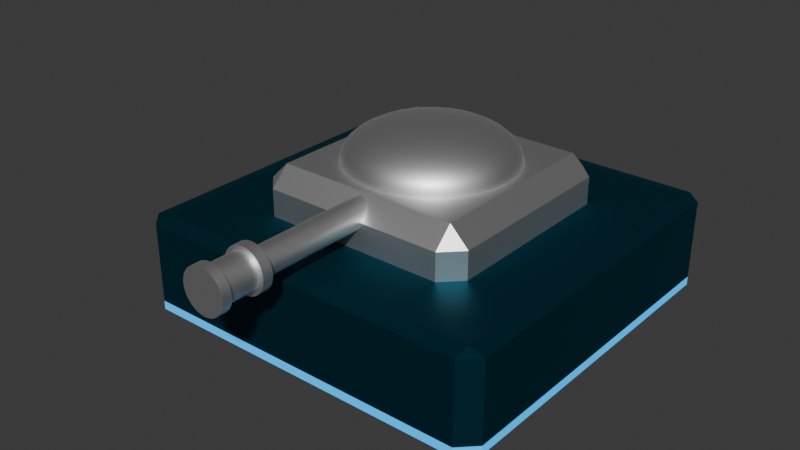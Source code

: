 # Source: player_model.blend  (saved by Blender 4.3.34; exported with 4.5.12 LTS)
import bpy
from mathutils import Matrix  # noqa: F401  (used for matrix-valued properties, if any)

bpy.ops.wm.read_factory_settings(use_empty=True)
scene = bpy.context.scene
scene.name = 'Scene'

# ---- materials (node trees are filled in below, after node groups)
mat_chassis_base = bpy.data.materials.new('chassis_base')
mat_chassis_strip = bpy.data.materials.new('chassis_strip')
mat_turret_dome = bpy.data.materials.new('turret_dome')
mat_turret_base = bpy.data.materials.new('turret_base')
mat_turret_canon = bpy.data.materials.new('turret_canon')

# ---- node groups
ng_smooth_by_angle = bpy.data.node_groups.new('Smooth by Angle', 'GeometryNodeTree')
_s = ng_smooth_by_angle.interface.new_socket(name='Mesh', in_out='OUTPUT', socket_type='NodeSocketGeometry')
_s = ng_smooth_by_angle.interface.new_socket(name='Mesh', in_out='INPUT', socket_type='NodeSocketGeometry')
_s = ng_smooth_by_angle.interface.new_socket(name='Angle', in_out='INPUT', socket_type='NodeSocketFloat')
_s.subtype = 'ANGLE'
_s.default_value = 0.5236
_s.min_value = 0.0
_s.max_value = 3.142
_s.description = 'Maximum face angle for smooth edges'
_s = ng_smooth_by_angle.interface.new_socket(name='Ignore Sharpness', in_out='INPUT', socket_type='NodeSocketBool')
_s.force_non_field = True
ng_smooth_by_angle.description = 'Set the sharpness of mesh edges based on the angle between the neighboring faces'
ng_smooth_by_angle.is_modifier = True
_N = ng_smooth_by_angle.nodes; _L = ng_smooth_by_angle.links
n0 = _N.new('GeometryNodeSetShadeSmooth'); n0.name = 'Set Shade Smooth'; n0.location = (120, -80)
n0.domain = 'EDGE'
n1 = _N.new('GeometryNodeSetShadeSmooth'); n1.name = 'Set Shade Smooth.001'; n1.location = (300, -80)
n2 = _N.new('NodeGroupOutput'); n2.name = 'Group Output'; n2.location = (480, -80)
n3 = _N.new('GeometryNodeInputMeshEdgeAngle'); n3.name = 'Edge Angle'; n3.location = (-440, -240)
n4 = _N.new('NodeGroupInput'); n4.name = 'Group Input'; n4.location = (-80, -80)
n5 = _N.new('GeometryNodeInputEdgeSmooth'); n5.name = 'Is Edge Smooth'; n5.location = (-260, -120)
n6 = _N.new('GeometryNodeInputShadeSmooth'); n6.name = 'Is Shade Smooth'; n6.location = (-440, -397)
n7 = _N.new('FunctionNodeCompare'); n7.name = 'Compare'; n7.location = (-260, -260)
n7.operation = 'LESS_EQUAL'
n7.inputs[6].default_value = (0.0, 0.0, 0.0, 0.0)
n7.inputs[7].default_value = (0.0, 0.0, 0.0, 0.0)
n8 = _N.new('FunctionNodeBooleanMath'); n8.name = 'Boolean Math.001'; n8.location = (-80, -260)
n9 = _N.new('NodeGroupInput'); n9.name = 'Group Input.001'; n9.location = (-440, -329)
n10 = _N.new('NodeGroupInput'); n10.name = 'Group Input.002'; n10.location = (-259, -189)
n11 = _N.new('FunctionNodeBooleanMath'); n11.name = 'Boolean Math'; n11.location = (-80, -149)
n11.operation = 'OR'
n12 = _N.new('FunctionNodeBooleanMath'); n12.name = 'Boolean Math.002'; n12.location = (-260, -380)
n12.operation = 'OR'
n13 = _N.new('NodeGroupInput'); n13.name = 'Group Input.003'; n13.location = (-440, -460)
_L.new(n3.outputs[0], n7.inputs[0])
_L.new(n1.outputs[0], n2.inputs[0])
_L.new(n9.outputs[1], n7.inputs[1])
_L.new(n7.outputs[0], n8.inputs[0])
_L.new(n4.outputs[0], n0.inputs[0])
_L.new(n0.outputs[0], n1.inputs[0])
_L.new(n8.outputs[0], n0.inputs[2])
_L.new(n10.outputs[2], n11.inputs[1])
_L.new(n5.outputs[0], n11.inputs[0])
_L.new(n11.outputs[0], n0.inputs[1])
_L.new(n13.outputs[2], n12.inputs[1])
_L.new(n6.outputs[0], n12.inputs[0])
_L.new(n12.outputs[0], n8.inputs[1])
n2.is_active_output = True

# ---- material node trees
mat_chassis_base.use_nodes = True; mat_chassis_base.node_tree.nodes.clear()
_N = mat_chassis_base.node_tree.nodes; _L = mat_chassis_base.node_tree.links
n0 = _N.new('ShaderNodeBsdfPrincipled'); n0.name = 'Principled BSDF'; n0.location = (10, 300)
n0.inputs[0].default_value = (0.005923, 0.08239, 0.1273, 1.0)
n0.inputs[1].default_value = 1.0
n0.inputs[2].default_value = 0.6193
n1 = _N.new('ShaderNodeOutputMaterial'); n1.name = 'Material Output'; n1.location = (300, 300)
_L.new(n0.outputs[0], n1.inputs[0])
n1.is_active_output = True
mat_chassis_strip.use_nodes = True; mat_chassis_strip.node_tree.nodes.clear()
_N = mat_chassis_strip.node_tree.nodes; _L = mat_chassis_strip.node_tree.links
n0 = _N.new('ShaderNodeBsdfPrincipled'); n0.name = 'Principled BSDF'; n0.location = (10, 300)
n0.inputs[0].default_value = (0.0, 0.3551, 0.8002, 1.0)
n0.inputs[27].default_value = (0.0, 0.3551, 0.8002, 1.0)
n0.inputs[28].default_value = 1.0
n1 = _N.new('ShaderNodeOutputMaterial'); n1.name = 'Material Output'; n1.location = (300, 300)
_L.new(n0.outputs[0], n1.inputs[0])
n1.is_active_output = True
mat_turret_dome.use_nodes = True; mat_turret_dome.node_tree.nodes.clear()
_N = mat_turret_dome.node_tree.nodes; _L = mat_turret_dome.node_tree.links
n0 = _N.new('ShaderNodeBsdfPrincipled'); n0.name = 'Principled BSDF'; n0.location = (10, 300)
n0.inputs[1].default_value = 1.0
n1 = _N.new('ShaderNodeOutputMaterial'); n1.name = 'Material Output'; n1.location = (300, 300)
_L.new(n0.outputs[0], n1.inputs[0])
n1.is_active_output = True
mat_turret_base.use_nodes = True; mat_turret_base.node_tree.nodes.clear()
_N = mat_turret_base.node_tree.nodes; _L = mat_turret_base.node_tree.links
n0 = _N.new('ShaderNodeBsdfPrincipled'); n0.name = 'Principled BSDF'; n0.location = (10, 300)
n1 = _N.new('ShaderNodeOutputMaterial'); n1.name = 'Material Output'; n1.location = (300, 300)
_L.new(n0.outputs[0], n1.inputs[0])
n1.is_active_output = True
mat_turret_canon.use_nodes = True; mat_turret_canon.node_tree.nodes.clear()
_N = mat_turret_canon.node_tree.nodes; _L = mat_turret_canon.node_tree.links
n0 = _N.new('ShaderNodeBsdfPrincipled'); n0.name = 'Principled BSDF'; n0.location = (10, 300)
n1 = _N.new('ShaderNodeOutputMaterial'); n1.name = 'Material Output'; n1.location = (300, 300)
_L.new(n0.outputs[0], n1.inputs[0])
n1.is_active_output = True

# ---- world
world_world = bpy.data.worlds.new('World'); scene.world = world_world
world_world.use_nodes = True; world_world.node_tree.nodes.clear()
_N = world_world.node_tree.nodes; _L = world_world.node_tree.links
n0 = _N.new('ShaderNodeOutputWorld'); n0.name = 'World Output'; n0.location = (300, 300)
n1 = _N.new('ShaderNodeBackground'); n1.name = 'Background'; n1.location = (10, 300)
n1.inputs[0].default_value = (0.05088, 0.05088, 0.05088, 1.0)
_L.new(n1.outputs[0], n0.inputs[0])
n0.is_active_output = True
world_world.color = (0.05088, 0.05088, 0.05088)
world_world.sun_shadow_jitter_overblur = 0.0

# ---- meshes
me_cube = bpy.data.meshes.new('Cube')
me_cube.from_pydata([(1.0, -0.9116, 0.1912), (0.9116, -1.0, 0.1912), (0.9116, 1.0, 0.1912), (1.0, 0.9116, 0.1912), (-1.0, 0.9116, 0.1912), (-0.9116, 1.0, 0.1912), (-1.0, -0.9116, 0.1912), (-0.9116, -1.0, 0.1912), (-0.9116, -1.0, 0.0), (-1.0, -0.9116, 0.0), (-0.9116, -1.0, 1.912), (-0.9116, -0.9116, 2.0), (-1.0, -0.9116, 1.912), (-1.0, 0.9116, 0.0), (-0.9116, 1.0, 0.0), (-0.9116, 0.9116, 2.0), (-0.9116, 1.0, 1.912), (-1.0, 0.9116, 1.912), (1.0, -0.9116, 0.0), (0.9116, -1.0, 0.0), (0.9116, -0.9116, 2.0), (0.9116, -1.0, 1.912), (1.0, -0.9116, 1.912), (0.9116, 1.0, 0.0), (1.0, 0.9116, 0.0), (0.9116, 0.9116, 2.0), (1.0, 0.9116, 1.912), (0.9116, 1.0, 1.912), (-0.8205, -0.9, 0.0), (-0.9, -0.8205, 0.0), (-0.9, 0.8205, 0.0), (-0.8205, 0.9, 0.0), (0.9, -0.8205, 0.0), (0.8205, -0.9, 0.0), (0.8205, 0.9, 0.0), (0.9, 0.8205, 0.0)], [], [(1, 21, 10, 7), (3, 26, 22, 0), (26, 3, 2, 27), (25, 15, 11, 20), (6, 12, 17, 4), (5, 16, 27, 2), (10, 11, 12), (15, 16, 17), (20, 21, 22), (25, 26, 27), (7, 10, 12, 6), (11, 15, 17, 12), (5, 14, 13, 4), (15, 25, 27, 16), (3, 24, 23, 2), (25, 20, 22, 26), (1, 19, 18, 0), (20, 11, 10, 21), (21, 1, 0, 22), (16, 5, 4, 17), (8, 7, 6, 9), (14, 5, 2, 23), (9, 6, 4, 13), (24, 3, 0, 18), (19, 1, 7, 8), (24, 18, 32, 35), (8, 9, 29, 28), (23, 24, 35, 34), (9, 13, 30, 29), (18, 19, 33, 32), (19, 8, 28, 33), (14, 23, 34, 31), (13, 14, 31, 30)])
me_cube.polygons.foreach_set('material_index', [0, 0, 0, 0, 0, 0, 0, 0, 0, 0, 0, 0, 1, 0, 1, 0, 1, 0, 0, 0, 1, 1, 1, 1, 1, 1, 1, 1, 1, 1, 1, 1, 1])
_uv = me_cube.uv_layers.new(name='UVMap')
_uv.uv.foreach_set('vector', [0.3989, 0.761, 0.614, 0.761, 0.614, 0.989, 0.3989, 0.989, 0.3989, 0.511, 0.614, 0.511, 0.614, 0.739, 0.3989, 0.739, 0.614, 0.511, 0.3989, 0.511, 0.3989, 0.489, 0.614, 0.489, 0.636, 0.511, 0.864, 0.511, 0.864, 0.739, 0.636, 0.739, 0.3989, 0.01104, 0.614, 0.01104, 0.614, 0.239, 0.3989, 0.239, 0.3989, 0.261, 0.614, 0.261, 0.614, 0.489, 0.3989, 0.489, 0.864, 0.75, 0.864, 0.739, 0.875, 0.739, 0.864, 0.511, 0.864, 0.5, 0.875, 0.511, 0.636, 0.739, 0.636, 0.75, 0.625, 0.739, 0.636, 0.511, 0.625, 0.511, 0.636, 0.5, 0.3989, 0.0, 0.614, 0.0, 0.614, 0.01104, 0.3989, 0.01104, 0.864, 0.739, 0.864, 0.511, 0.875, 0.511, 0.875, 0.739, 0.3989, 0.261, 0.375, 0.261, 0.375, 0.239, 0.3989, 0.239, 0.864, 0.511, 0.636, 0.511, 0.636, 0.5, 0.864, 0.5, 0.3989, 0.511, 0.375, 0.511, 0.375, 0.489, 0.3989, 0.489, 0.636, 0.511, 0.636, 0.739, 0.614, 0.739, 0.614, 0.511, 0.3989, 0.761, 0.375, 0.761, 0.375, 0.739, 0.3989, 0.739, 0.636, 0.739, 0.864, 0.739, 0.864, 0.75, 0.636, 0.75, 0.614, 0.761, 0.3989, 0.761, 0.3989, 0.739, 0.614, 0.739, 0.614, 0.261, 0.3989, 0.261, 0.3989, 0.239, 0.614, 0.239, 0.375, 0.0, 0.3989, 0.0, 0.3989, 0.01104, 0.375, 0.01104, 0.375, 0.261, 0.3989, 0.261, 0.3989, 0.489, 0.375, 0.489, 0.375, 0.01104, 0.3989, 0.01104, 0.3989, 0.239, 0.375, 0.239, 0.375, 0.511, 0.3989, 0.511, 0.3989, 0.739, 0.375, 0.739, 0.375, 0.761, 0.3989, 0.761, 0.3989, 0.989, 0.375, 0.989, 0.375, 0.511, 0.375, 0.739, 0.375, 0.739, 0.375, 0.511, 0.375, 0.0, 0.375, 0.01104, 0.375, 0.01104, 0.375, 0.0, 0.375, 0.489, 0.375, 0.511, 0.375, 0.511, 0.375, 0.489, 0.375, 0.01104, 0.375, 0.239, 0.375, 0.239, 0.375, 0.01104, 0.375, 0.739, 0.375, 0.761, 0.375, 0.761, 0.375, 0.739, 0.375, 0.761, 0.375, 0.989, 0.375, 0.989, 0.375, 0.761, 0.375, 0.261, 0.375, 0.489, 0.375, 0.489, 0.375, 0.261, 0.375, 0.239, 0.375, 0.261, 0.375, 0.261, 0.375, 0.239])
me_cube.materials.append(mat_chassis_base)
me_cube.materials.append(mat_chassis_strip)
me_cube.update()
me_cylinder = bpy.data.meshes.new('Cylinder')
me_cylinder.from_pydata([(2.052e-15, 1.0, 10.24), (0.1951, 0.9808, 10.24), (0.3827, 0.9239, 10.24), (0.5556, 0.8315, 10.24), (0.7071, 0.7071, 10.24), (0.8315, 0.5556, 10.24), (0.9239, 0.3827, 10.24), (0.9808, 0.1951, 10.24), (1.0, -4.039e-07, 10.24), (0.9808, -0.1951, 10.24), (0.9239, -0.3827, 10.24), (0.8315, -0.5556, 10.24), (0.7071, -0.7071, 10.24), (0.5556, -0.8315, 10.24), (0.3827, -0.9239, 10.24), (0.1951, -0.9808, 10.24), (2.052e-15, -1.0, 10.24), (-0.1951, -0.9808, 10.24), (-0.3827, -0.9239, 10.24), (-0.5556, -0.8315, 10.24), (-0.7071, -0.7071, 10.24), (-0.8315, -0.5556, 10.24), (-0.9239, -0.3827, 10.24), (-0.9808, -0.1951, 10.24), (-1.0, -4.039e-07, 10.24), (-0.9808, 0.1951, 10.24), (-0.9239, 0.3827, 10.24), (-0.8315, 0.5556, 10.24), (-0.7071, 0.7071, 10.24), (-0.5556, 0.8315, 10.24), (-0.3827, 0.9239, 10.24), (-0.1951, 0.9808, 10.24), (1.969e-15, 1.0, 9.788), (0.1951, 0.9808, 9.788), (0.3827, 0.9239, 9.788), (0.5556, 0.8315, 9.788), (0.7071, 0.7071, 9.788), (0.8315, 0.5556, 9.788), (0.9239, 0.3827, 9.788), (0.9808, 0.1951, 9.788), (1.0, -3.877e-07, 9.788), (0.9808, -0.1951, 9.788), (0.9239, -0.3827, 9.788), (0.8315, -0.5556, 9.788), (0.7071, -0.7071, 9.788), (0.5556, -0.8315, 9.788), (0.3827, -0.9239, 9.788), (0.1951, -0.9808, 9.788), (1.969e-15, -1.0, 9.788), (-0.1951, -0.9808, 9.788), (-0.3827, -0.9239, 9.788), (-0.5556, -0.8315, 9.788), (-0.7071, -0.7071, 9.788), (-0.8315, -0.5556, 9.788), (-0.9239, -0.3827, 9.788), (-0.9808, -0.1951, 9.788), (-1.0, -3.877e-07, 9.788), (-0.9808, 0.1951, 9.788), (-0.9239, 0.3827, 9.788), (-0.8315, 0.5556, 9.788), (-0.7071, 0.7071, 9.788), (-0.5556, 0.8315, 9.788), (-0.3827, 0.9239, 9.788), (-0.1951, 0.9808, 9.788), (0.1951, 0.9808, 8.316), (0.3827, 0.9239, 8.316), (0.5556, 0.8315, 8.316), (0.7071, 0.7071, 8.316), (0.8315, 0.5556, 8.316), (0.9239, 0.3827, 8.316), (0.9808, 0.1951, 8.316), (1.0, -3.348e-07, 8.316), (0.9808, -0.1951, 8.316), (0.9239, -0.3827, 8.316), (0.8315, -0.5556, 8.316), (0.7071, -0.7071, 8.316), (0.5556, -0.8315, 8.316), (0.3827, -0.9239, 8.316), (0.1951, -0.9808, 8.316), (1.7e-15, -1.0, 8.316), (-0.1951, -0.9808, 8.316), (-0.3827, -0.9239, 8.316), (-0.5556, -0.8315, 8.316), (-0.7071, -0.7071, 8.316), (-0.8315, -0.5556, 8.316), (-0.9239, -0.3827, 8.316), (-0.9808, -0.1951, 8.316), (-1.0, -3.348e-07, 8.316), (-0.9808, 0.1951, 8.316), (-0.9239, 0.3827, 8.316), (-0.8315, 0.5556, 8.316), (-0.7071, 0.7071, 8.316), (-0.5556, 0.8315, 8.316), (-0.3827, 0.9239, 8.316), (-0.1951, 0.9808, 8.316), (1.7e-15, 1.0, 8.316), (0.1951, 0.9808, 7.844), (0.3827, 0.9239, 7.844), (0.5556, 0.8315, 7.844), (0.7071, 0.7071, 7.844), (0.8315, 0.5556, 7.844), (0.9239, 0.3827, 7.844), (0.9808, 0.1951, 7.844), (1.0, -3.178e-07, 7.844), (0.9808, -0.1951, 7.844), (0.9239, -0.3827, 7.844), (0.8315, -0.5556, 7.844), (0.7071, -0.7071, 7.844), (0.5556, -0.8315, 7.844), (0.3827, -0.9239, 7.844), (0.1951, -0.9808, 7.844), (1.614e-15, -1.0, 7.844), (-0.1951, -0.9808, 7.844), (-0.3827, -0.9239, 7.844), (-0.5556, -0.8315, 7.844), (-0.7071, -0.7071, 7.844), (-0.8315, -0.5556, 7.844), (-0.9239, -0.3827, 7.844), (-0.9808, -0.1951, 7.844), (-1.0, -3.178e-07, 7.844), (-0.9808, 0.1951, 7.844), (-0.9239, 0.3827, 7.844), (-0.8315, 0.5556, 7.844), (-0.7071, 0.7071, 7.844), (-0.5556, 0.8315, 7.844), (-0.3827, 0.9239, 7.844), (-0.1951, 0.9808, 7.844), (1.614e-15, 1.0, 7.844), (0.1204, 0.6055, 7.844), (0.2363, 0.5704, 7.844), (0.343, 0.5133, 7.844), (0.4365, 0.4365, 7.844), (0.5133, 0.343, 7.844), (0.5704, 0.2363, 7.844), (0.6055, 0.1204, 7.844), (0.6174, 8.079e-07, 7.844), (0.6055, -0.1204, 7.844), (0.5704, -0.2363, 7.844), (0.5133, -0.343, 7.844), (0.4365, -0.4365, 7.844), (0.343, -0.5133, 7.844), (0.2363, -0.5704, 7.844), (0.1204, -0.6055, 7.844), (5.852e-09, -0.6174, 7.844), (-0.1204, -0.6055, 7.844), (-0.2363, -0.5704, 7.844), (-0.343, -0.5133, 7.844), (-0.4365, -0.4365, 7.844), (-0.5133, -0.343, 7.844), (-0.5704, -0.2363, 7.844), (-0.6055, -0.1204, 7.844), (-0.6174, 8.079e-07, 7.844), (-0.6055, 0.1204, 7.844), (-0.5704, 0.2363, 7.844), (-0.5133, 0.343, 7.844), (-0.4365, 0.4365, 7.844), (-0.343, 0.5133, 7.844), (-0.2363, 0.5704, 7.844), (-0.1204, 0.6055, 7.844), (5.852e-09, 0.6174, 7.844), (7.474e-10, 0.8094, 8.316), (7.474e-10, 0.8094, 9.788), (-0.1579, 0.7939, 9.788), (-0.3098, 0.7478, 9.788), (-0.4497, 0.673, 9.788), (-0.5723, 0.5723, 9.788), (-0.673, 0.4497, 9.788), (-0.7478, 0.3098, 9.788), (-0.7939, 0.1579, 9.788), (-0.8094, -5.017e-07, 9.788), (-0.7939, -0.1579, 9.788), (-0.7478, -0.3098, 9.788), (-0.673, -0.4497, 9.788), (-0.5723, -0.5723, 9.788), (-0.4497, -0.673, 9.788), (-0.3098, -0.7478, 9.788), (-0.1579, -0.7939, 9.788), (7.474e-10, -0.8094, 9.788), (0.1579, -0.7939, 9.788), (0.3098, -0.7478, 9.788), (0.4497, -0.673, 9.788), (0.5723, -0.5723, 9.788), (0.673, -0.4497, 9.788), (0.7478, -0.3098, 9.788), (0.7939, -0.1579, 9.788), (0.8094, -5.017e-07, 9.788), (0.7939, 0.1579, 9.788), (0.7478, 0.3098, 9.788), (0.673, 0.4497, 9.788), (0.5723, 0.5723, 9.788), (0.4497, 0.673, 9.788), (0.3098, 0.7478, 9.788), (0.1579, 0.7939, 9.788), (0.1579, 0.7939, 8.316), (0.3098, 0.7478, 8.316), (0.4497, 0.673, 8.316), (0.5723, 0.5723, 8.316), (0.673, 0.4497, 8.316), (0.7478, 0.3098, 8.316), (0.7939, 0.1579, 8.316), (0.8094, -4.466e-07, 8.316), (0.7939, -0.1579, 8.316), (0.7478, -0.3098, 8.316), (0.673, -0.4497, 8.316), (0.5723, -0.5723, 8.316), (0.4497, -0.673, 8.316), (0.3098, -0.7478, 8.316), (0.1579, -0.7939, 8.316), (7.474e-10, -0.8094, 8.316), (-0.1579, -0.7939, 8.316), (-0.3098, -0.7478, 8.316), (-0.4497, -0.673, 8.316), (-0.5723, -0.5723, 8.316), (-0.673, -0.4497, 8.316), (-0.7478, -0.3098, 8.316), (-0.7939, -0.1579, 8.316), (-0.8094, -4.466e-07, 8.316), (-0.7939, 0.1579, 8.316), (-0.7478, 0.3098, 8.316), (-0.673, 0.4497, 8.316), (-0.5723, 0.5723, 8.316), (-0.4497, 0.673, 8.316), (-0.3098, 0.7478, 8.316), (-0.1579, 0.7939, 8.316), (0.1204, 0.6055, 0.02609), (0.2363, 0.5704, 0.02609), (0.343, 0.5133, 0.02609), (0.4365, 0.4365, 0.02609), (0.5133, 0.343, 0.02609), (0.5704, 0.2363, 0.02609), (0.6055, 0.1204, 0.02609), (0.6174, 1.119e-06, 0.02609), (0.6055, -0.1204, 0.02609), (0.5704, -0.2363, 0.02609), (0.5133, -0.343, 0.02609), (0.4365, -0.4365, 0.02609), (0.343, -0.5133, 0.02609), (0.2363, -0.5704, 0.02609), (0.1204, -0.6055, 0.02609), (5.852e-09, -0.6174, 0.02609), (-0.1204, -0.6055, 0.02609), (-0.2363, -0.5704, 0.02609), (-0.343, -0.5133, 0.02609), (-0.4365, -0.4365, 0.02609), (-0.5133, -0.343, 0.02609), (-0.5704, -0.2363, 0.02609), (-0.6055, -0.1204, 0.02609), (-0.6174, 1.119e-06, 0.02609), (-0.6055, 0.1204, 0.02609), (-0.5704, 0.2363, 0.02609), (-0.5133, 0.343, 0.02609), (-0.4365, 0.4365, 0.02609), (-0.343, 0.5133, 0.02609), (-0.2363, 0.5704, 0.02609), (-0.1204, 0.6055, 0.02609), (5.852e-09, 0.6174, 0.02609), (4.255, -1.377, 2.717), (5.121, -1.377, 1.851), (4.255, -0.1092, 2.717), (4.255, 0.7564, 1.851), (5.121, -0.1092, 1.851), (5.121, -1.377, -6.659), (4.255, -1.377, -7.525), (4.255, 0.7564, -6.659), (4.255, -0.1092, -7.525), (5.121, -0.1092, -6.659), (-5.121, -1.377, 1.851), (-4.255, -1.377, 2.717), (-4.255, 0.7564, 1.851), (-4.255, -0.1092, 2.717), (-5.121, -0.1092, 1.851), (-4.255, -1.377, -7.525), (-5.121, -1.377, -6.659), (-4.255, 0.7564, -6.659), (-5.121, -0.1092, -6.659), (-4.255, -0.1092, -7.525), (-1.74e-15, 2.192, -4.562), (-1.872e-15, 1.716, -5.634), (-1.863e-15, 1.093, -6.214), (-1.804e-15, 0.7564, -6.289), (-0.1479, 2.45, -3.147), (-0.2901, 2.352, -3.862), (-0.4211, 2.192, -4.521), (-0.536, 1.977, -5.098), (-0.6302, 1.716, -5.572), (-0.7003, 1.417, -5.924), (-0.7434, 1.093, -6.141), (-0.7579, 0.7564, -6.214), (-0.2901, 2.45, -3.104), (-0.569, 2.352, -3.777), (-0.826, 2.192, -4.398), (-1.051, 1.977, -4.942), (-1.236, 1.716, -5.388), (-1.374, 1.417, -5.72), (-1.458, 1.093, -5.924), (-1.487, 0.7564, -5.993), (-0.4211, 2.45, -3.034), (-0.826, 2.352, -3.64), (-1.199, 2.192, -4.199), (-1.526, 1.977, -4.688), (-1.795, 1.716, -5.09), (-1.994, 1.417, -5.388), (-2.117, 1.093, -5.572), (-2.158, 0.7564, -5.634), (-0.536, 2.45, -2.94), (-1.051, 2.352, -3.455), (-1.526, 2.192, -3.93), (-1.943, 1.977, -4.346), (-2.284, 1.716, -4.688), (-2.538, 1.417, -4.942), (-2.694, 1.093, -5.098), (-2.747, 0.7564, -5.151), (-0.6302, 2.45, -2.825), (-1.236, 2.352, -3.23), (-1.795, 2.192, -3.603), (-2.284, 1.977, -3.93), (-2.686, 1.716, -4.199), (-2.984, 1.417, -4.398), (-3.168, 1.093, -4.521), (-3.23, 0.7564, -4.562), (-1.325e-15, 2.483, -2.404), (-0.7003, 2.45, -2.694), (-1.374, 2.352, -2.973), (-1.994, 2.192, -3.23), (-2.538, 1.977, -3.455), (-2.984, 1.716, -3.64), (-3.316, 1.417, -3.777), (-3.52, 1.093, -3.862), (-3.589, 0.7564, -3.891), (-0.7434, 2.45, -2.552), (-1.458, 2.352, -2.694), (-2.117, 2.192, -2.825), (-2.694, 1.977, -2.94), (-3.168, 1.716, -3.034), (-3.52, 1.417, -3.104), (-3.737, 1.093, -3.147), (-3.81, 0.7564, -3.162), (-0.7579, 2.45, -2.404), (-1.487, 2.352, -2.404), (-2.158, 2.192, -2.404), (-2.747, 1.977, -2.404), (-3.23, 1.716, -2.404), (-3.589, 1.417, -2.404), (-3.81, 1.093, -2.404), (-3.885, 0.7564, -2.404), (-0.7434, 2.45, -2.256), (-1.458, 2.352, -2.114), (-2.117, 2.192, -1.983), (-2.694, 1.977, -1.868), (-3.168, 1.716, -1.774), (-3.52, 1.417, -1.704), (-3.737, 1.093, -1.66), (-3.81, 0.7564, -1.646), (-0.7003, 2.45, -2.114), (-1.374, 2.352, -1.835), (-1.994, 2.192, -1.578), (-2.538, 1.977, -1.353), (-2.984, 1.716, -1.168), (-3.316, 1.417, -1.03), (-3.52, 1.093, -0.9457), (-3.589, 0.7564, -0.9171), (-0.6302, 2.45, -1.983), (-1.236, 2.352, -1.578), (-1.795, 2.192, -1.205), (-2.284, 1.977, -0.8776), (-2.686, 1.716, -0.6092), (-2.984, 1.417, -0.4097), (-3.168, 1.093, -0.2869), (-3.23, 0.7564, -0.2454), (-0.536, 2.45, -1.868), (-1.051, 2.352, -1.353), (-1.526, 2.192, -0.8776), (-1.943, 1.977, -0.4613), (-2.284, 1.716, -0.1197), (-2.538, 1.417, 0.1342), (-2.694, 1.093, 0.2905), (-2.747, 0.7564, 0.3433), (-0.4211, 2.45, -1.774), (-0.826, 2.352, -1.168), (-1.199, 2.192, -0.6092), (-1.526, 1.977, -0.1197), (-1.795, 1.716, 0.2821), (-1.994, 1.417, 0.5806), (-2.117, 1.093, 0.7644), (-2.158, 0.7564, 0.8265), (-0.2901, 2.45, -1.704), (-0.569, 2.352, -1.03), (-0.826, 2.192, -0.4097), (-1.051, 1.977, 0.1342), (-1.236, 1.716, 0.5806), (-1.374, 1.417, 0.9123), (-1.458, 1.093, 1.117), (-1.487, 0.7564, 1.186), (-0.1479, 2.45, -1.66), (-0.2901, 2.352, -0.9457), (-0.4211, 2.192, -0.2869), (-0.536, 1.977, 0.2905), (-0.6302, 1.716, 0.7644), (-0.7003, 1.417, 1.117), (-0.7434, 1.093, 1.333), (-0.7579, 0.7564, 1.407), (2.895e-08, 2.45, -1.646), (2.026e-07, 2.352, -0.9171), (3.763e-07, 2.192, -0.2454), (5.789e-08, 1.977, 0.3433), (4.052e-07, 1.716, 0.8265), (-1.158e-07, 1.417, 1.186), (5.21e-07, 1.093, 1.407), (1.274e-06, 0.7564, 1.481), (0.1479, 2.45, -1.66), (0.2901, 2.352, -0.9457), (0.4211, 2.192, -0.2869), (0.536, 1.977, 0.2905), (0.6302, 1.716, 0.7644), (0.7003, 1.417, 1.117), (0.7434, 1.093, 1.333), (0.7579, 0.7564, 1.407), (0.2901, 2.45, -1.704), (0.569, 2.352, -1.03), (0.826, 2.192, -0.4097), (1.051, 1.977, 0.1342), (1.236, 1.716, 0.5806), (1.374, 1.417, 0.9123), (1.458, 1.093, 1.117), (1.487, 0.7564, 1.186), (0.4211, 2.45, -1.774), (0.826, 2.352, -1.168), (1.199, 2.192, -0.6092), (1.526, 1.977, -0.1197), (1.795, 1.716, 0.2821), (1.994, 1.417, 0.5806), (2.117, 1.093, 0.7644), (2.158, 0.7564, 0.8265), (0.5359, 2.45, -1.868), (1.051, 2.352, -1.353), (1.526, 2.192, -0.8776), (1.943, 1.977, -0.4613), (2.284, 1.716, -0.1197), (2.538, 1.417, 0.1342), (2.694, 1.093, 0.2905), (2.747, 0.7564, 0.3433), (0.6302, 2.45, -1.983), (1.236, 2.352, -1.578), (1.795, 2.192, -1.205), (2.284, 1.977, -0.8776), (2.686, 1.716, -0.6092), (2.984, 1.417, -0.4097), (3.168, 1.093, -0.2869), (3.23, 0.7564, -0.2454), (0.7003, 2.45, -2.114), (1.374, 2.352, -1.835), (1.994, 2.192, -1.578), (2.538, 1.977, -1.353), (2.984, 1.716, -1.168), (3.316, 1.417, -1.03), (3.52, 1.093, -0.9457), (3.589, 0.7564, -0.9171), (0.7434, 2.45, -2.256), (1.458, 2.352, -2.114), (2.117, 2.192, -1.983), (2.694, 1.977, -1.868), (3.168, 1.716, -1.774), (3.52, 1.417, -1.704), (3.737, 1.093, -1.66), (3.81, 0.7564, -1.646), (0.7579, 2.45, -2.404), (1.487, 2.352, -2.404), (2.158, 2.192, -2.404), (2.747, 1.977, -2.404), (3.23, 1.716, -2.404), (3.589, 1.417, -2.404), (3.81, 1.093, -2.404), (3.885, 0.7564, -2.404), (0.7434, 2.45, -2.552), (1.458, 2.352, -2.694), (2.117, 2.192, -2.825), (2.694, 1.977, -2.94), (3.168, 1.716, -3.034), (3.52, 1.417, -3.104), (3.737, 1.093, -3.147), (3.81, 0.7564, -3.162), (0.7003, 2.45, -2.694), (1.374, 2.352, -2.973), (1.994, 2.192, -3.23), (2.538, 1.977, -3.455), (2.984, 1.716, -3.64), (3.316, 1.417, -3.777), (3.52, 1.093, -3.862), (3.589, 0.7564, -3.891), (0.6302, 2.45, -2.825), (1.236, 2.352, -3.23), (1.795, 2.192, -3.603), (2.284, 1.977, -3.93), (2.686, 1.716, -4.199), (2.984, 1.417, -4.398), (3.168, 1.093, -4.521), (3.23, 0.7564, -4.562), (0.5359, 2.45, -2.94), (1.051, 2.352, -3.455), (1.526, 2.192, -3.93), (1.943, 1.977, -4.346), (2.284, 1.716, -4.688), (2.538, 1.417, -4.942), (2.694, 1.093, -5.098), (2.747, 0.7564, -5.151), (0.4211, 2.45, -3.034), (0.826, 2.352, -3.64), (1.199, 2.192, -4.199), (1.526, 1.977, -4.688), (1.795, 1.716, -5.09), (1.994, 1.417, -5.388), (2.117, 1.093, -5.572), (2.158, 0.7564, -5.634), (0.2901, 2.45, -3.104), (0.569, 2.352, -3.777), (0.826, 2.192, -4.398), (1.051, 1.977, -4.942), (1.236, 1.716, -5.388), (1.374, 1.417, -5.72), (1.458, 1.093, -5.924), (1.487, 0.7564, -5.993), (0.1479, 2.45, -3.147), (0.2901, 2.352, -3.862), (0.4211, 2.192, -4.521), (0.5359, 1.977, -5.098), (0.6302, 1.716, -5.572), (0.7003, 1.417, -5.924), (0.7434, 1.093, -6.141), (0.7579, 0.7564, -6.214), (-5.789e-08, 2.45, -3.162), (-2.605e-07, 2.352, -3.891), (-3.474e-07, 1.977, -5.151), (-2.316e-07, 1.417, -5.993)], [], [(32, 0, 1, 33), (33, 1, 2, 34), (34, 2, 3, 35), (35, 3, 4, 36), (36, 4, 5, 37), (37, 5, 6, 38), (38, 6, 7, 39), (39, 7, 8, 40), (40, 8, 9, 41), (41, 9, 10, 42), (42, 10, 11, 43), (43, 11, 12, 44), (44, 12, 13, 45), (45, 13, 14, 46), (46, 14, 15, 47), (47, 15, 16, 48), (48, 16, 17, 49), (49, 17, 18, 50), (50, 18, 19, 51), (51, 19, 20, 52), (52, 20, 21, 53), (53, 21, 22, 54), (54, 22, 23, 55), (55, 23, 24, 56), (56, 24, 25, 57), (57, 25, 26, 58), (58, 26, 27, 59), (59, 27, 28, 60), (60, 28, 29, 61), (61, 29, 30, 62), (1, 0, 31, 30, 29, 28, 27, 26, 25, 24, 23, 22, 21, 20, 19, 18, 17, 16, 15, 14, 13, 12, 11, 10, 9, 8, 7, 6, 5, 4, 3, 2), (62, 30, 31, 63), (63, 31, 0, 32), (33, 34, 191, 192), (82, 81, 210, 211), (60, 61, 164, 165), (34, 35, 190, 191), (81, 80, 209, 210), (61, 62, 163, 164), (35, 36, 189, 190), (80, 79, 208, 209), (62, 63, 162, 163), (36, 37, 188, 189), (79, 78, 207, 208), (63, 32, 161, 162), (37, 38, 187, 188), (78, 77, 206, 207), (38, 39, 186, 187), (77, 76, 205, 206), (39, 40, 185, 186), (76, 75, 204, 205), (40, 41, 184, 185), (75, 74, 203, 204), (41, 42, 183, 184), (74, 73, 202, 203), (42, 43, 182, 183), (73, 72, 201, 202), (43, 44, 181, 182), (72, 71, 200, 201), (44, 45, 180, 181), (71, 70, 199, 200), (45, 46, 179, 180), (70, 69, 198, 199), (46, 47, 178, 179), (69, 68, 197, 198), (127, 95, 64, 96), (96, 64, 65, 97), (97, 65, 66, 98), (98, 66, 67, 99), (99, 67, 68, 100), (100, 68, 69, 101), (101, 69, 70, 102), (102, 70, 71, 103), (103, 71, 72, 104), (104, 72, 73, 105), (105, 73, 74, 106), (106, 74, 75, 107), (107, 75, 76, 108), (108, 76, 77, 109), (109, 77, 78, 110), (110, 78, 79, 111), (111, 79, 80, 112), (112, 80, 81, 113), (113, 81, 82, 114), (114, 82, 83, 115), (115, 83, 84, 116), (116, 84, 85, 117), (117, 85, 86, 118), (118, 86, 87, 119), (119, 87, 88, 120), (120, 88, 89, 121), (121, 89, 90, 122), (122, 90, 91, 123), (123, 91, 92, 124), (124, 92, 93, 125), (125, 93, 94, 126), (126, 94, 95, 127), (111, 112, 144, 143), (112, 113, 145, 144), (113, 114, 146, 145), (114, 115, 147, 146), (115, 116, 148, 147), (116, 117, 149, 148), (117, 118, 150, 149), (118, 119, 151, 150), (119, 120, 152, 151), (120, 121, 153, 152), (121, 122, 154, 153), (127, 96, 128, 159), (122, 123, 155, 154), (96, 97, 129, 128), (123, 124, 156, 155), (97, 98, 130, 129), (254, 158, 159, 255), (253, 157, 158, 254), (252, 156, 157, 253), (251, 155, 156, 252), (250, 154, 155, 251), (249, 153, 154, 250), (248, 152, 153, 249), (247, 151, 152, 248), (246, 150, 151, 247), (245, 149, 150, 246), (244, 148, 149, 245), (243, 147, 148, 244), (242, 146, 147, 243), (241, 145, 146, 242), (240, 144, 145, 241), (239, 143, 144, 240), (238, 142, 143, 239), (237, 141, 142, 238), (236, 140, 141, 237), (235, 139, 140, 236), (234, 138, 139, 235), (233, 137, 138, 234), (232, 136, 137, 233), (231, 135, 136, 232), (230, 134, 135, 231), (229, 133, 134, 230), (228, 132, 133, 229), (227, 131, 132, 228), (226, 130, 131, 227), (225, 129, 130, 226), (224, 128, 129, 225), (255, 159, 128, 224), (110, 111, 143, 142), (109, 110, 142, 141), (108, 109, 141, 140), (107, 108, 140, 139), (106, 107, 139, 138), (105, 106, 138, 137), (104, 105, 137, 136), (103, 104, 136, 135), (102, 103, 135, 134), (101, 102, 134, 133), (100, 101, 133, 132), (126, 127, 159, 158), (99, 100, 132, 131), (125, 126, 158, 157), (98, 99, 131, 130), (124, 125, 157, 156), (223, 162, 161, 160), (222, 163, 162, 223), (221, 164, 163, 222), (220, 165, 164, 221), (219, 166, 165, 220), (218, 167, 166, 219), (217, 168, 167, 218), (216, 169, 168, 217), (215, 170, 169, 216), (214, 171, 170, 215), (213, 172, 171, 214), (212, 173, 172, 213), (211, 174, 173, 212), (210, 175, 174, 211), (209, 176, 175, 210), (208, 177, 176, 209), (207, 178, 177, 208), (206, 179, 178, 207), (205, 180, 179, 206), (204, 181, 180, 205), (203, 182, 181, 204), (202, 183, 182, 203), (201, 184, 183, 202), (200, 185, 184, 201), (199, 186, 185, 200), (198, 187, 186, 199), (197, 188, 187, 198), (196, 189, 188, 197), (195, 190, 189, 196), (194, 191, 190, 195), (193, 192, 191, 194), (160, 161, 192, 193), (59, 60, 165, 166), (83, 82, 211, 212), (32, 33, 192, 161), (58, 59, 166, 167), (84, 83, 212, 213), (57, 58, 167, 168), (85, 84, 213, 214), (56, 57, 168, 169), (86, 85, 214, 215), (55, 56, 169, 170), (87, 86, 215, 216), (54, 55, 170, 171), (88, 87, 216, 217), (53, 54, 171, 172), (89, 88, 217, 218), (52, 53, 172, 173), (90, 89, 218, 219), (64, 95, 160, 193), (51, 52, 173, 174), (91, 90, 219, 220), (65, 64, 193, 194), (50, 51, 174, 175), (92, 91, 220, 221), (66, 65, 194, 195), (49, 50, 175, 176), (93, 92, 221, 222), (67, 66, 195, 196), (48, 49, 176, 177), (94, 93, 222, 223), (68, 67, 196, 197), (47, 48, 177, 178), (95, 94, 223, 160), (267, 269, 258, 256), (272, 274, 270, 266), (273, 263, 259, 268), (262, 264, 275, 271), (258, 259, 260), (263, 264, 265), (268, 269, 270), (273, 274, 275), (256, 258, 260, 257), (259, 263, 265, 260), (264, 262, 261, 265), (263, 273, 275, 264), (274, 272, 271, 275), (273, 268, 270, 274), (269, 267, 266, 270), (268, 259, 258, 269), (257, 260, 265, 261), (278, 532, 285, 286), (279, 278, 286, 287), (529, 320, 280), (530, 529, 280, 281), (276, 530, 281, 282), (531, 276, 282, 283), (277, 531, 283, 284), (532, 277, 284, 285), (285, 284, 292, 293), (286, 285, 293, 294), (287, 286, 294, 295), (280, 320, 288), (281, 280, 288, 289), (282, 281, 289, 290), (283, 282, 290, 291), (284, 283, 291, 292), (290, 289, 297, 298), (291, 290, 298, 299), (292, 291, 299, 300), (293, 292, 300, 301), (294, 293, 301, 302), (295, 294, 302, 303), (288, 320, 296), (289, 288, 296, 297), (302, 301, 309, 310), (303, 302, 310, 311), (296, 320, 304), (297, 296, 304, 305), (298, 297, 305, 306), (299, 298, 306, 307), (300, 299, 307, 308), (301, 300, 308, 309), (306, 305, 313, 314), (307, 306, 314, 315), (308, 307, 315, 316), (309, 308, 316, 317), (310, 309, 317, 318), (311, 310, 318, 319), (304, 320, 312), (305, 304, 312, 313), (318, 317, 326, 327), (319, 318, 327, 328), (312, 320, 321), (313, 312, 321, 322), (314, 313, 322, 323), (315, 314, 323, 324), (316, 315, 324, 325), (317, 316, 325, 326), (324, 323, 331, 332), (325, 324, 332, 333), (326, 325, 333, 334), (327, 326, 334, 335), (328, 327, 335, 336), (321, 320, 329), (322, 321, 329, 330), (323, 322, 330, 331), (336, 335, 343, 344), (329, 320, 337), (330, 329, 337, 338), (331, 330, 338, 339), (332, 331, 339, 340), (333, 332, 340, 341), (334, 333, 341, 342), (335, 334, 342, 343), (340, 339, 347, 348), (341, 340, 348, 349), (342, 341, 349, 350), (343, 342, 350, 351), (344, 343, 351, 352), (337, 320, 345), (338, 337, 345, 346), (339, 338, 346, 347), (352, 351, 359, 360), (345, 320, 353), (346, 345, 353, 354), (347, 346, 354, 355), (348, 347, 355, 356), (349, 348, 356, 357), (350, 349, 357, 358), (351, 350, 358, 359), (357, 356, 364, 365), (358, 357, 365, 366), (359, 358, 366, 367), (360, 359, 367, 368), (353, 320, 361), (354, 353, 361, 362), (355, 354, 362, 363), (356, 355, 363, 364), (362, 361, 369, 370), (363, 362, 370, 371), (364, 363, 371, 372), (365, 364, 372, 373), (366, 365, 373, 374), (367, 366, 374, 375), (368, 367, 375, 376), (361, 320, 369), (374, 373, 381, 382), (375, 374, 382, 383), (376, 375, 383, 384), (369, 320, 377), (370, 369, 377, 378), (371, 370, 378, 379), (372, 371, 379, 380), (373, 372, 380, 381), (378, 377, 385, 386), (379, 378, 386, 387), (380, 379, 387, 388), (381, 380, 388, 389), (382, 381, 389, 390), (383, 382, 390, 391), (384, 383, 391, 392), (377, 320, 385), (390, 389, 397, 398), (391, 390, 398, 399), (392, 391, 399, 400), (385, 320, 393), (386, 385, 393, 394), (387, 386, 394, 395), (388, 387, 395, 396), (389, 388, 396, 397), (395, 394, 402, 403), (396, 395, 403, 404), (397, 396, 404, 405), (398, 397, 405, 406), (399, 398, 406, 407), (400, 399, 407, 408), (393, 320, 401), (394, 393, 401, 402), (407, 406, 414, 415), (408, 407, 415, 416), (401, 320, 409), (402, 401, 409, 410), (403, 402, 410, 411), (404, 403, 411, 412), (405, 404, 412, 413), (406, 405, 413, 414), (411, 410, 418, 419), (412, 411, 419, 420), (413, 412, 420, 421), (414, 413, 421, 422), (415, 414, 422, 423), (416, 415, 423, 424), (409, 320, 417), (410, 409, 417, 418), (423, 422, 430, 431), (424, 423, 431, 432), (417, 320, 425), (418, 417, 425, 426), (419, 418, 426, 427), (420, 419, 427, 428), (421, 420, 428, 429), (422, 421, 429, 430), (428, 427, 435, 436), (429, 428, 436, 437), (430, 429, 437, 438), (431, 430, 438, 439), (432, 431, 439, 440), (425, 320, 433), (426, 425, 433, 434), (427, 426, 434, 435), (440, 439, 447, 448), (433, 320, 441), (434, 433, 441, 442), (435, 434, 442, 443), (436, 435, 443, 444), (437, 436, 444, 445), (438, 437, 445, 446), (439, 438, 446, 447), (445, 444, 452, 453), (446, 445, 453, 454), (447, 446, 454, 455), (448, 447, 455, 456), (441, 320, 449), (442, 441, 449, 450), (443, 442, 450, 451), (444, 443, 451, 452), (449, 320, 457), (450, 449, 457, 458), (451, 450, 458, 459), (452, 451, 459, 460), (453, 452, 460, 461), (454, 453, 461, 462), (455, 454, 462, 463), (456, 455, 463, 464), (461, 460, 468, 469), (462, 461, 469, 470), (463, 462, 470, 471), (464, 463, 471, 472), (457, 320, 465), (458, 457, 465, 466), (459, 458, 466, 467), (460, 459, 467, 468), (466, 465, 473, 474), (467, 466, 474, 475), (468, 467, 475, 476), (469, 468, 476, 477), (470, 469, 477, 478), (471, 470, 478, 479), (472, 471, 479, 480), (465, 320, 473), (478, 477, 485, 486), (479, 478, 486, 487), (480, 479, 487, 488), (473, 320, 481), (474, 473, 481, 482), (475, 474, 482, 483), (476, 475, 483, 484), (477, 476, 484, 485), (482, 481, 489, 490), (483, 482, 490, 491), (484, 483, 491, 492), (485, 484, 492, 493), (486, 485, 493, 494), (487, 486, 494, 495), (488, 487, 495, 496), (481, 320, 489), (494, 493, 501, 502), (495, 494, 502, 503), (496, 495, 503, 504), (489, 320, 497), (490, 489, 497, 498), (491, 490, 498, 499), (492, 491, 499, 500), (493, 492, 500, 501), (499, 498, 506, 507), (500, 499, 507, 508), (501, 500, 508, 509), (502, 501, 509, 510), (503, 502, 510, 511), (504, 503, 511, 512), (497, 320, 505), (498, 497, 505, 506), (511, 510, 518, 519), (512, 511, 519, 520), (505, 320, 513), (506, 505, 513, 514), (507, 506, 514, 515), (508, 507, 515, 516), (509, 508, 516, 517), (510, 509, 517, 518), (516, 515, 523, 524), (517, 516, 524, 525), (518, 517, 525, 526), (519, 518, 526, 527), (520, 519, 527, 528), (513, 320, 521), (514, 513, 521, 522), (515, 514, 522, 523), (528, 527, 278, 279), (521, 320, 529), (522, 521, 529, 530), (523, 522, 530, 276), (524, 523, 276, 531), (525, 524, 531, 277), (526, 525, 277, 532), (527, 526, 532, 278)])
me_cylinder.polygons.foreach_set('use_smooth', [True] * 498)
_uv = me_cylinder.uv_layers.new(name='UVMap')
_uv.uv.foreach_set('vector', [1.0, 0.9799, 1.0, 1.0, 0.9688, 1.0, 0.9688, 0.9799, 0.9688, 0.9799, 0.9688, 1.0, 0.9375, 1.0, 0.9375, 0.9799, 0.9375, 0.9799, 0.9375, 1.0, 0.9062, 1.0, 0.9062, 0.9799, 0.9062, 0.9799, 0.9062, 1.0, 0.875, 1.0, 0.875, 0.9799, 0.875, 0.9799, 0.875, 1.0, 0.8438, 1.0, 0.8438, 0.9799, 0.8438, 0.9799, 0.8438, 1.0, 0.8125, 1.0, 0.8125, 0.9799, 0.8125, 0.9799, 0.8125, 1.0, 0.7812, 1.0, 0.7813, 0.9799, 0.7813, 0.9799, 0.7812, 1.0, 0.75, 1.0, 0.75, 0.9799, 0.75, 0.9799, 0.75, 1.0, 0.7188, 1.0, 0.7188, 0.9799, 0.7188, 0.9799, 0.7188, 1.0, 0.6875, 1.0, 0.6875, 0.9799, 0.6875, 0.9799, 0.6875, 1.0, 0.6562, 1.0, 0.6562, 0.9799, 0.6562, 0.9799, 0.6562, 1.0, 0.625, 1.0, 0.625, 0.9799, 0.625, 0.9799, 0.625, 1.0, 0.5938, 1.0, 0.5938, 0.9799, 0.5938, 0.9799, 0.5938, 1.0, 0.5625, 1.0, 0.5625, 0.9799, 0.5625, 0.9799, 0.5625, 1.0, 0.5312, 1.0, 0.5312, 0.9799, 0.5312, 0.9799, 0.5312, 1.0, 0.5, 1.0, 0.5, 0.9799, 0.5, 0.9799, 0.5, 1.0, 0.4688, 1.0, 0.4688, 0.9799, 0.4688, 0.9799, 0.4688, 1.0, 0.4375, 1.0, 0.4375, 0.9799, 0.4375, 0.9799, 0.4375, 1.0, 0.4062, 1.0, 0.4063, 0.9799, 0.4063, 0.9799, 0.4062, 1.0, 0.375, 1.0, 0.375, 0.9799, 0.375, 0.9799, 0.375, 1.0, 0.3438, 1.0, 0.3438, 0.9799, 0.3438, 0.9799, 0.3438, 1.0, 0.3125, 1.0, 0.3125, 0.9799, 0.3125, 0.9799, 0.3125, 1.0, 0.2812, 1.0, 0.2812, 0.9799, 0.2812, 0.9799, 0.2812, 1.0, 0.25, 1.0, 0.25, 0.9799, 0.25, 0.9799, 0.25, 1.0, 0.2188, 1.0, 0.2188, 0.9799, 0.2188, 0.9799, 0.2188, 1.0, 0.1875, 1.0, 0.1875, 0.9799, 0.1875, 0.9799, 0.1875, 1.0, 0.1562, 1.0, 0.1562, 0.9799, 0.1562, 0.9799, 0.1562, 1.0, 0.125, 1.0, 0.125, 0.9799, 0.125, 0.9799, 0.125, 1.0, 0.09375, 1.0, 0.09375, 0.9799, 0.09375, 0.9799, 0.09375, 1.0, 0.0625, 1.0, 0.0625, 0.9799, 0.2968, 0.4854, 0.25, 0.49, 0.2032, 0.4854, 0.1582, 0.4717, 0.1167, 0.4496, 0.08029, 0.4197, 0.05045, 0.3833, 0.02827, 0.3418, 0.01461, 0.2968, 0.01, 0.25, 0.01461, 0.2032, 0.02827, 0.1582, 0.05045, 0.1167, 0.08029, 0.08029, 0.1167, 0.05045, 0.1582, 0.02827, 0.2032, 0.01461, 0.25, 0.01, 0.2968, 0.01461, 0.3418, 0.02827, 0.3833, 0.05045, 0.4197, 0.08029, 0.4496, 0.1167, 0.4717, 0.1582, 0.4854, 0.2032, 0.49, 0.25, 0.4854, 0.2968, 0.4717, 0.3418, 0.4496, 0.3833, 0.4197, 0.4197, 0.3833, 0.4496, 0.3418, 0.4717, 0.0625, 0.9799, 0.0625, 1.0, 0.03125, 1.0, 0.03125, 0.9799, 0.03125, 0.9799, 0.03125, 1.0, 0.0, 1.0, 0.0, 0.9799, 0.9688, 0.9799, 0.9375, 0.9799, 0.9375, 0.9799, 0.9688, 0.9799, 0.4063, 0.9144, 0.4375, 0.9144, 0.4375, 0.9144, 0.4063, 0.9144, 0.125, 0.9799, 0.09375, 0.9799, 0.09375, 0.9799, 0.125, 0.9799, 0.9375, 0.9799, 0.9062, 0.9799, 0.9062, 0.9799, 0.9375, 0.9799, 0.4375, 0.9144, 0.4687, 0.9144, 0.4687, 0.9144, 0.4375, 0.9144, 0.09375, 0.9799, 0.0625, 0.9799, 0.0625, 0.9799, 0.09375, 0.9799, 0.9062, 0.9799, 0.875, 0.9799, 0.875, 0.9799, 0.9062, 0.9799, 0.4687, 0.9144, 0.5, 0.9144, 0.5, 0.9144, 0.4687, 0.9144, 0.0625, 0.9799, 0.03125, 0.9799, 0.03125, 0.9799, 0.0625, 0.9799, 0.875, 0.9799, 0.8438, 0.9799, 0.8438, 0.9799, 0.875, 0.9799, 0.5, 0.9144, 0.5312, 0.9144, 0.5312, 0.9144, 0.5, 0.9144, 0.03125, 0.9799, 0.0, 0.9799, 0.0, 0.9799, 0.03125, 0.9799, 0.8438, 0.9799, 0.8125, 0.9799, 0.8125, 0.9799, 0.8438, 0.9799, 0.5312, 0.9144, 0.5625, 0.9144, 0.5625, 0.9144, 0.5312, 0.9144, 0.8125, 0.9799, 0.7813, 0.9799, 0.7813, 0.9799, 0.8125, 0.9799, 0.5625, 0.9144, 0.5938, 0.9144, 0.5938, 0.9144, 0.5625, 0.9144, 0.7813, 0.9799, 0.75, 0.9799, 0.75, 0.9799, 0.7813, 0.9799, 0.5938, 0.9144, 0.625, 0.9144, 0.625, 0.9144, 0.5938, 0.9144, 0.75, 0.9799, 0.7188, 0.9799, 0.7188, 0.9799, 0.75, 0.9799, 0.625, 0.9144, 0.6562, 0.9144, 0.6562, 0.9144, 0.625, 0.9144, 0.7188, 0.9799, 0.6875, 0.9799, 0.6875, 0.9799, 0.7188, 0.9799, 0.6562, 0.9144, 0.6875, 0.9144, 0.6875, 0.9144, 0.6562, 0.9144, 0.6875, 0.9799, 0.6562, 0.9799, 0.6562, 0.9799, 0.6875, 0.9799, 0.6875, 0.9144, 0.7188, 0.9144, 0.7188, 0.9144, 0.6875, 0.9144, 0.6562, 0.9799, 0.625, 0.9799, 0.625, 0.9799, 0.6562, 0.9799, 0.7188, 0.9144, 0.75, 0.9144, 0.75, 0.9144, 0.7188, 0.9144, 0.625, 0.9799, 0.5938, 0.9799, 0.5938, 0.9799, 0.625, 0.9799, 0.75, 0.9144, 0.7813, 0.9144, 0.7813, 0.9144, 0.75, 0.9144, 0.5938, 0.9799, 0.5625, 0.9799, 0.5625, 0.9799, 0.5938, 0.9799, 0.7813, 0.9144, 0.8125, 0.9144, 0.8125, 0.9144, 0.7813, 0.9144, 0.5625, 0.9799, 0.5312, 0.9799, 0.5312, 0.9799, 0.5625, 0.9799, 0.8125, 0.9144, 0.8438, 0.9144, 0.8438, 0.9144, 0.8125, 0.9144, 1.0, 0.8934, 1.0, 0.9144, 0.9688, 0.9144, 0.9688, 0.8934, 0.9688, 0.8934, 0.9688, 0.9144, 0.9375, 0.9144, 0.9375, 0.8934, 0.9375, 0.8934, 0.9375, 0.9144, 0.9062, 0.9144, 0.9062, 0.8934, 0.9062, 0.8934, 0.9062, 0.9144, 0.875, 0.9144, 0.875, 0.8934, 0.875, 0.8934, 0.875, 0.9144, 0.8438, 0.9144, 0.8438, 0.8934, 0.8438, 0.8934, 0.8438, 0.9144, 0.8125, 0.9144, 0.8125, 0.8934, 0.8125, 0.8934, 0.8125, 0.9144, 0.7813, 0.9144, 0.7813, 0.8934, 0.7813, 0.8934, 0.7813, 0.9144, 0.75, 0.9144, 0.75, 0.8934, 0.75, 0.8934, 0.75, 0.9144, 0.7188, 0.9144, 0.7188, 0.8934, 0.7188, 0.8934, 0.7188, 0.9144, 0.6875, 0.9144, 0.6875, 0.8934, 0.6875, 0.8934, 0.6875, 0.9144, 0.6562, 0.9144, 0.6562, 0.8934, 0.6562, 0.8934, 0.6562, 0.9144, 0.625, 0.9144, 0.625, 0.8934, 0.625, 0.8934, 0.625, 0.9144, 0.5938, 0.9144, 0.5938, 0.8934, 0.5938, 0.8934, 0.5938, 0.9144, 0.5625, 0.9144, 0.5625, 0.8934, 0.5625, 0.8934, 0.5625, 0.9144, 0.5312, 0.9144, 0.5312, 0.8934, 0.5312, 0.8934, 0.5312, 0.9144, 0.5, 0.9144, 0.5, 0.8934, 0.5, 0.8934, 0.5, 0.9144, 0.4687, 0.9144, 0.4687, 0.8934, 0.4687, 0.8934, 0.4687, 0.9144, 0.4375, 0.9144, 0.4375, 0.8934, 0.4375, 0.8934, 0.4375, 0.9144, 0.4063, 0.9144, 0.4063, 0.8934, 0.4063, 0.8934, 0.4063, 0.9144, 0.375, 0.9144, 0.375, 0.8934, 0.375, 0.8934, 0.375, 0.9144, 0.3438, 0.9144, 0.3438, 0.8934, 0.3438, 0.8934, 0.3438, 0.9144, 0.3125, 0.9144, 0.3125, 0.8934, 0.3125, 0.8934, 0.3125, 0.9144, 0.2812, 0.9144, 0.2812, 0.8934, 0.2812, 0.8934, 0.2812, 0.9144, 0.25, 0.9144, 0.25, 0.8934, 0.25, 0.8934, 0.25, 0.9144, 0.2188, 0.9144, 0.2188, 0.8934, 0.2188, 0.8934, 0.2188, 0.9144, 0.1875, 0.9144, 0.1875, 0.8934, 0.1875, 0.8934, 0.1875, 0.9144, 0.1562, 0.9144, 0.1562, 0.8934, 0.1562, 0.8934, 0.1562, 0.9144, 0.125, 0.9144, 0.125, 0.8934, 0.125, 0.8934, 0.125, 0.9144, 0.09375, 0.9144, 0.09375, 0.8934, 0.09375, 0.8934, 0.09375, 0.9144, 0.0625, 0.9144, 0.0625, 0.8934, 0.0625, 0.8934, 0.0625, 0.9144, 0.03125, 0.9144, 0.03125, 0.8934, 0.03125, 0.8934, 0.03125, 0.9144, 0.0, 0.9144, 0.0, 0.8934, 0.5, 0.8934, 0.4687, 0.8934, 0.4687, 0.8934, 0.5, 0.8934, 0.4687, 0.8934, 0.4375, 0.8934, 0.4375, 0.8934, 0.4687, 0.8934, 0.4375, 0.8934, 0.4063, 0.8934, 0.4063, 0.8934, 0.4375, 0.8934, 0.4063, 0.8934, 0.375, 0.8934, 0.375, 0.8934, 0.4063, 0.8934, 0.375, 0.8934, 0.3438, 0.8934, 0.3438, 0.8934, 0.375, 0.8934, 0.3438, 0.8934, 0.3125, 0.8934, 0.3125, 0.8934, 0.3438, 0.8934, 0.3125, 0.8934, 0.2812, 0.8934, 0.2812, 0.8934, 0.3125, 0.8934, 0.2812, 0.8934, 0.25, 0.8934, 0.25, 0.8934, 0.2812, 0.8934, 0.25, 0.8934, 0.2188, 0.8934, 0.2188, 0.8934, 0.25, 0.8934, 0.2188, 0.8934, 0.1875, 0.8934, 0.1875, 0.8934, 0.2188, 0.8934, 0.1875, 0.8934, 0.1562, 0.8934, 0.1562, 0.8934, 0.1875, 0.8934, 1.0, 0.8934, 0.9688, 0.8934, 0.9688, 0.8934, 1.0, 0.8934, 0.1562, 0.8934, 0.125, 0.8934, 0.125, 0.8934, 0.1562, 0.8934, 0.9688, 0.8934, 0.9375, 0.8934, 0.9375, 0.8934, 0.9688, 0.8934, 0.125, 0.8934, 0.09375, 0.8934, 0.09375, 0.8934, 0.125, 0.8934, 0.9375, 0.8934, 0.9062, 0.8934, 0.9062, 0.8934, 0.9375, 0.8934, 0.03125, 0.6096, 0.03125, 0.8934, 0.0, 0.8934, 0.0, 0.6096, 0.0625, 0.6096, 0.0625, 0.8934, 0.03125, 0.8934, 0.03125, 0.6096, 0.09375, 0.6096, 0.09375, 0.8934, 0.0625, 0.8934, 0.0625, 0.6096, 0.125, 0.6096, 0.125, 0.8934, 0.09375, 0.8934, 0.09375, 0.6096, 0.1562, 0.6096, 0.1562, 0.8934, 0.125, 0.8934, 0.125, 0.6096, 0.1875, 0.6096, 0.1875, 0.8934, 0.1562, 0.8934, 0.1562, 0.6096, 0.2188, 0.6096, 0.2188, 0.8934, 0.1875, 0.8934, 0.1875, 0.6096, 0.25, 0.6096, 0.25, 0.8934, 0.2188, 0.8934, 0.2188, 0.6096, 0.2812, 0.6096, 0.2812, 0.8934, 0.25, 0.8934, 0.25, 0.6096, 0.3125, 0.6096, 0.3125, 0.8934, 0.2812, 0.8934, 0.2812, 0.6096, 0.3438, 0.6096, 0.3438, 0.8934, 0.3125, 0.8934, 0.3125, 0.6096, 0.375, 0.6096, 0.375, 0.8934, 0.3438, 0.8934, 0.3438, 0.6096, 0.4062, 0.6096, 0.4063, 0.8934, 0.375, 0.8934, 0.375, 0.6096, 0.4375, 0.6096, 0.4375, 0.8934, 0.4063, 0.8934, 0.4062, 0.6096, 0.4688, 0.6096, 0.4687, 0.8934, 0.4375, 0.8934, 0.4375, 0.6096, 0.5, 0.6096, 0.5, 0.8934, 0.4687, 0.8934, 0.4688, 0.6096, 0.5312, 0.6096, 0.5312, 0.8934, 0.5, 0.8934, 0.5, 0.6096, 0.5625, 0.6096, 0.5625, 0.8934, 0.5312, 0.8934, 0.5312, 0.6096, 0.5938, 0.6096, 0.5938, 0.8934, 0.5625, 0.8934, 0.5625, 0.6096, 0.625, 0.6096, 0.625, 0.8934, 0.5938, 0.8934, 0.5938, 0.6096, 0.6562, 0.6096, 0.6562, 0.8934, 0.625, 0.8934, 0.625, 0.6096, 0.6875, 0.6096, 0.6875, 0.8934, 0.6562, 0.8934, 0.6562, 0.6096, 0.7188, 0.6096, 0.7188, 0.8934, 0.6875, 0.8934, 0.6875, 0.6096, 0.75, 0.6096, 0.75, 0.8934, 0.7188, 0.8934, 0.7188, 0.6096, 0.7812, 0.6096, 0.7813, 0.8934, 0.75, 0.8934, 0.75, 0.6096, 0.8125, 0.6096, 0.8125, 0.8934, 0.7813, 0.8934, 0.7812, 0.6096, 0.8438, 0.6096, 0.8438, 0.8934, 0.8125, 0.8934, 0.8125, 0.6096, 0.875, 0.6096, 0.875, 0.8934, 0.8438, 0.8934, 0.8438, 0.6096, 0.9063, 0.6096, 0.9062, 0.8934, 0.875, 0.8934, 0.875, 0.6096, 0.9375, 0.6096, 0.9375, 0.8934, 0.9062, 0.8934, 0.9063, 0.6096, 0.9688, 0.6096, 0.9688, 0.8934, 0.9375, 0.8934, 0.9375, 0.6096, 1.0, 0.6096, 1.0, 0.8934, 0.9688, 0.8934, 0.9688, 0.6096, 0.5312, 0.8934, 0.5, 0.8934, 0.5, 0.8934, 0.5312, 0.8934, 0.5625, 0.8934, 0.5312, 0.8934, 0.5312, 0.8934, 0.5625, 0.8934, 0.5938, 0.8934, 0.5625, 0.8934, 0.5625, 0.8934, 0.5938, 0.8934, 0.625, 0.8934, 0.5938, 0.8934, 0.5938, 0.8934, 0.625, 0.8934, 0.6562, 0.8934, 0.625, 0.8934, 0.625, 0.8934, 0.6562, 0.8934, 0.6875, 0.8934, 0.6562, 0.8934, 0.6562, 0.8934, 0.6875, 0.8934, 0.7188, 0.8934, 0.6875, 0.8934, 0.6875, 0.8934, 0.7188, 0.8934, 0.75, 0.8934, 0.7188, 0.8934, 0.7188, 0.8934, 0.75, 0.8934, 0.7813, 0.8934, 0.75, 0.8934, 0.75, 0.8934, 0.7813, 0.8934, 0.8125, 0.8934, 0.7813, 0.8934, 0.7813, 0.8934, 0.8125, 0.8934, 0.8438, 0.8934, 0.8125, 0.8934, 0.8125, 0.8934, 0.8438, 0.8934, 0.03125, 0.8934, 0.0, 0.8934, 0.0, 0.8934, 0.03125, 0.8934, 0.875, 0.8934, 0.8438, 0.8934, 0.8438, 0.8934, 0.875, 0.8934, 0.0625, 0.8934, 0.03125, 0.8934, 0.03125, 0.8934, 0.0625, 0.8934, 0.9062, 0.8934, 0.875, 0.8934, 0.875, 0.8934, 0.9062, 0.8934, 0.09375, 0.8934, 0.0625, 0.8934, 0.0625, 0.8934, 0.09375, 0.8934, 0.03125, 0.9144, 0.03125, 0.9799, 0.0, 0.9799, 0.0, 0.9144, 0.0625, 0.9144, 0.0625, 0.9799, 0.03125, 0.9799, 0.03125, 0.9144, 0.09375, 0.9144, 0.09375, 0.9799, 0.0625, 0.9799, 0.0625, 0.9144, 0.125, 0.9144, 0.125, 0.9799, 0.09375, 0.9799, 0.09375, 0.9144, 0.1562, 0.9144, 0.1562, 0.9799, 0.125, 0.9799, 0.125, 0.9144, 0.1875, 0.9144, 0.1875, 0.9799, 0.1562, 0.9799, 0.1562, 0.9144, 0.2188, 0.9144, 0.2188, 0.9799, 0.1875, 0.9799, 0.1875, 0.9144, 0.25, 0.9144, 0.25, 0.9799, 0.2188, 0.9799, 0.2188, 0.9144, 0.2812, 0.9144, 0.2812, 0.9799, 0.25, 0.9799, 0.25, 0.9144, 0.3125, 0.9144, 0.3125, 0.9799, 0.2812, 0.9799, 0.2812, 0.9144, 0.3438, 0.9144, 0.3438, 0.9799, 0.3125, 0.9799, 0.3125, 0.9144, 0.375, 0.9144, 0.375, 0.9799, 0.3438, 0.9799, 0.3438, 0.9144, 0.4063, 0.9144, 0.4063, 0.9799, 0.375, 0.9799, 0.375, 0.9144, 0.4375, 0.9144, 0.4375, 0.9799, 0.4063, 0.9799, 0.4063, 0.9144, 0.4687, 0.9144, 0.4688, 0.9799, 0.4375, 0.9799, 0.4375, 0.9144, 0.5, 0.9144, 0.5, 0.9799, 0.4688, 0.9799, 0.4687, 0.9144, 0.5312, 0.9144, 0.5312, 0.9799, 0.5, 0.9799, 0.5, 0.9144, 0.5625, 0.9144, 0.5625, 0.9799, 0.5312, 0.9799, 0.5312, 0.9144, 0.5938, 0.9144, 0.5938, 0.9799, 0.5625, 0.9799, 0.5625, 0.9144, 0.625, 0.9144, 0.625, 0.9799, 0.5938, 0.9799, 0.5938, 0.9144, 0.6562, 0.9144, 0.6562, 0.9799, 0.625, 0.9799, 0.625, 0.9144, 0.6875, 0.9144, 0.6875, 0.9799, 0.6562, 0.9799, 0.6562, 0.9144, 0.7188, 0.9144, 0.7188, 0.9799, 0.6875, 0.9799, 0.6875, 0.9144, 0.75, 0.9144, 0.75, 0.9799, 0.7188, 0.9799, 0.7188, 0.9144, 0.7813, 0.9144, 0.7813, 0.9799, 0.75, 0.9799, 0.75, 0.9144, 0.8125, 0.9144, 0.8125, 0.9799, 0.7813, 0.9799, 0.7813, 0.9144, 0.8438, 0.9144, 0.8438, 0.9799, 0.8125, 0.9799, 0.8125, 0.9144, 0.875, 0.9144, 0.875, 0.9799, 0.8438, 0.9799, 0.8438, 0.9144, 0.9062, 0.9144, 0.9062, 0.9799, 0.875, 0.9799, 0.875, 0.9144, 0.9375, 0.9144, 0.9375, 0.9799, 0.9062, 0.9799, 0.9062, 0.9144, 0.9688, 0.9144, 0.9688, 0.9799, 0.9375, 0.9799, 0.9375, 0.9144, 1.0, 0.9144, 1.0, 0.9799, 0.9688, 0.9799, 0.9688, 0.9144, 0.1562, 0.9799, 0.125, 0.9799, 0.125, 0.9799, 0.1562, 0.9799, 0.375, 0.9144, 0.4063, 0.9144, 0.4063, 0.9144, 0.375, 0.9144, 1.0, 0.9799, 0.9688, 0.9799, 0.9688, 0.9799, 1.0, 0.9799, 0.1875, 0.9799, 0.1562, 0.9799, 0.1562, 0.9799, 0.1875, 0.9799, 0.3438, 0.9144, 0.375, 0.9144, 0.375, 0.9144, 0.3438, 0.9144, 0.2188, 0.9799, 0.1875, 0.9799, 0.1875, 0.9799, 0.2188, 0.9799, 0.3125, 0.9144, 0.3438, 0.9144, 0.3438, 0.9144, 0.3125, 0.9144, 0.25, 0.9799, 0.2188, 0.9799, 0.2188, 0.9799, 0.25, 0.9799, 0.2812, 0.9144, 0.3125, 0.9144, 0.3125, 0.9144, 0.2812, 0.9144, 0.2812, 0.9799, 0.25, 0.9799, 0.25, 0.9799, 0.2812, 0.9799, 0.25, 0.9144, 0.2812, 0.9144, 0.2812, 0.9144, 0.25, 0.9144, 0.3125, 0.9799, 0.2812, 0.9799, 0.2812, 0.9799, 0.3125, 0.9799, 0.2188, 0.9144, 0.25, 0.9144, 0.25, 0.9144, 0.2188, 0.9144, 0.3438, 0.9799, 0.3125, 0.9799, 0.3125, 0.9799, 0.3438, 0.9799, 0.1875, 0.9144, 0.2188, 0.9144, 0.2188, 0.9144, 0.1875, 0.9144, 0.375, 0.9799, 0.3438, 0.9799, 0.3438, 0.9799, 0.375, 0.9799, 0.1562, 0.9144, 0.1875, 0.9144, 0.1875, 0.9144, 0.1562, 0.9144, 0.9688, 0.9144, 1.0, 0.9144, 1.0, 0.9144, 0.9688, 0.9144, 0.4063, 0.9799, 0.375, 0.9799, 0.375, 0.9799, 0.4063, 0.9799, 0.125, 0.9144, 0.1562, 0.9144, 0.1562, 0.9144, 0.125, 0.9144, 0.9375, 0.9144, 0.9688, 0.9144, 0.9688, 0.9144, 0.9375, 0.9144, 0.4375, 0.9799, 0.4063, 0.9799, 0.4063, 0.9799, 0.4375, 0.9799, 0.09375, 0.9144, 0.125, 0.9144, 0.125, 0.9144, 0.09375, 0.9144, 0.9062, 0.9144, 0.9375, 0.9144, 0.9375, 0.9144, 0.9062, 0.9144, 0.4688, 0.9799, 0.4375, 0.9799, 0.4375, 0.9799, 0.4688, 0.9799, 0.0625, 0.9144, 0.09375, 0.9144, 0.09375, 0.9144, 0.0625, 0.9144, 0.875, 0.9144, 0.9062, 0.9144, 0.9062, 0.9144, 0.875, 0.9144, 0.5, 0.9799, 0.4688, 0.9799, 0.4688, 0.9799, 0.5, 0.9799, 0.03125, 0.9144, 0.0625, 0.9144, 0.0625, 0.9144, 0.03125, 0.9144, 0.8438, 0.9144, 0.875, 0.9144, 0.875, 0.9144, 0.8438, 0.9144, 0.5312, 0.9799, 0.5, 0.9799, 0.5, 0.9799, 0.5312, 0.9799, 0.0, 0.9144, 0.03125, 0.9144, 0.03125, 0.9144, 0.0, 0.9144, 0.375, 0.7711, 0.5236, 0.7711, 0.5236, 0.9789, 0.375, 0.9789, 0.375, 0.5211, 0.5236, 0.5211, 0.5236, 0.7289, 0.375, 0.7289, 0.6461, 0.5211, 0.8539, 0.5211, 0.8539, 0.7289, 0.6461, 0.7289, 0.375, 0.2711, 0.5236, 0.2711, 0.5236, 0.4789, 0.375, 0.4789, 0.8539, 0.75, 0.8539, 0.7289, 0.875, 0.7289, 0.8539, 0.5211, 0.8539, 0.5, 0.875, 0.5211, 0.6461, 0.7289, 0.6461, 0.75, 0.625, 0.7289, 0.6461, 0.5211, 0.625, 0.5211, 0.6461, 0.5, 0.375, 0.0, 0.5236, 0.0, 0.5236, 0.02113, 0.375, 0.02113, 0.8539, 0.7289, 0.8539, 0.5211, 0.875, 0.5211, 0.875, 0.7289, 0.5236, 0.2711, 0.375, 0.2711, 0.375, 0.2289, 0.5236, 0.2289, 0.8539, 0.5211, 0.6461, 0.5211, 0.6461, 0.5, 0.8539, 0.5, 0.5236, 0.5211, 0.375, 0.5211, 0.375, 0.4789, 0.5236, 0.4789, 0.6461, 0.5211, 0.6461, 0.7289, 0.5236, 0.7289, 0.5236, 0.5211, 0.5236, 0.7711, 0.375, 0.7711, 0.375, 0.7289, 0.5236, 0.7289, 0.6461, 0.7289, 0.8539, 0.7289, 0.8539, 0.75, 0.6461, 0.75, 0.375, 0.02113, 0.5236, 0.02113, 0.5236, 0.2289, 0.375, 0.2289, 0.75, 0.5625, 0.75, 0.625, 0.7188, 0.625, 0.7188, 0.5625, 0.75, 0.5, 0.75, 0.5625, 0.7188, 0.5625, 0.7188, 0.5, 0.75, 0.9375, 0.7344, 1.0, 0.7188, 0.9375, 0.75, 0.875, 0.75, 0.9375, 0.7188, 0.9375, 0.7188, 0.875, 0.75, 0.8125, 0.75, 0.875, 0.7188, 0.875, 0.7188, 0.8125, 0.75, 0.75, 0.75, 0.8125, 0.7188, 0.8125, 0.7188, 0.75, 0.75, 0.6875, 0.75, 0.75, 0.7188, 0.75, 0.7188, 0.6875, 0.75, 0.625, 0.75, 0.6875, 0.7188, 0.6875, 0.7188, 0.625, 0.7188, 0.625, 0.7188, 0.6875, 0.6875, 0.6875, 0.6875, 0.625, 0.7188, 0.5625, 0.7188, 0.625, 0.6875, 0.625, 0.6875, 0.5625, 0.7188, 0.5, 0.7188, 0.5625, 0.6875, 0.5625, 0.6875, 0.5, 0.7188, 0.9375, 0.7031, 1.0, 0.6875, 0.9375, 0.7188, 0.875, 0.7188, 0.9375, 0.6875, 0.9375, 0.6875, 0.875, 0.7188, 0.8125, 0.7188, 0.875, 0.6875, 0.875, 0.6875, 0.8125, 0.7188, 0.75, 0.7188, 0.8125, 0.6875, 0.8125, 0.6875, 0.75, 0.7188, 0.6875, 0.7188, 0.75, 0.6875, 0.75, 0.6875, 0.6875, 0.6875, 0.8125, 0.6875, 0.875, 0.6562, 0.875, 0.6562, 0.8125, 0.6875, 0.75, 0.6875, 0.8125, 0.6562, 0.8125, 0.6562, 0.75, 0.6875, 0.6875, 0.6875, 0.75, 0.6562, 0.75, 0.6562, 0.6875, 0.6875, 0.625, 0.6875, 0.6875, 0.6562, 0.6875, 0.6562, 0.625, 0.6875, 0.5625, 0.6875, 0.625, 0.6562, 0.625, 0.6562, 0.5625, 0.6875, 0.5, 0.6875, 0.5625, 0.6562, 0.5625, 0.6562, 0.5, 0.6875, 0.9375, 0.6719, 1.0, 0.6562, 0.9375, 0.6875, 0.875, 0.6875, 0.9375, 0.6562, 0.9375, 0.6562, 0.875, 0.6562, 0.5625, 0.6562, 0.625, 0.625, 0.625, 0.625, 0.5625, 0.6562, 0.5, 0.6562, 0.5625, 0.625, 0.5625, 0.625, 0.5, 0.6562, 0.9375, 0.6406, 1.0, 0.625, 0.9375, 0.6562, 0.875, 0.6562, 0.9375, 0.625, 0.9375, 0.625, 0.875, 0.6562, 0.8125, 0.6562, 0.875, 0.625, 0.875, 0.625, 0.8125, 0.6562, 0.75, 0.6562, 0.8125, 0.625, 0.8125, 0.625, 0.75, 0.6562, 0.6875, 0.6562, 0.75, 0.625, 0.75, 0.625, 0.6875, 0.6562, 0.625, 0.6562, 0.6875, 0.625, 0.6875, 0.625, 0.625, 0.625, 0.8125, 0.625, 0.875, 0.5938, 0.875, 0.5938, 0.8125, 0.625, 0.75, 0.625, 0.8125, 0.5938, 0.8125, 0.5938, 0.75, 0.625, 0.6875, 0.625, 0.75, 0.5938, 0.75, 0.5938, 0.6875, 0.625, 0.625, 0.625, 0.6875, 0.5938, 0.6875, 0.5938, 0.625, 0.625, 0.5625, 0.625, 0.625, 0.5938, 0.625, 0.5938, 0.5625, 0.625, 0.5, 0.625, 0.5625, 0.5938, 0.5625, 0.5938, 0.5, 0.625, 0.9375, 0.6094, 1.0, 0.5938, 0.9375, 0.625, 0.875, 0.625, 0.9375, 0.5938, 0.9375, 0.5938, 0.875, 0.5938, 0.5625, 0.5938, 0.625, 0.5625, 0.625, 0.5625, 0.5625, 0.5938, 0.5, 0.5938, 0.5625, 0.5625, 0.5625, 0.5625, 0.5, 0.5938, 0.9375, 0.5781, 1.0, 0.5625, 0.9375, 0.5938, 0.875, 0.5938, 0.9375, 0.5625, 0.9375, 0.5625, 0.875, 0.5938, 0.8125, 0.5938, 0.875, 0.5625, 0.875, 0.5625, 0.8125, 0.5938, 0.75, 0.5938, 0.8125, 0.5625, 0.8125, 0.5625, 0.75, 0.5938, 0.6875, 0.5938, 0.75, 0.5625, 0.75, 0.5625, 0.6875, 0.5938, 0.625, 0.5938, 0.6875, 0.5625, 0.6875, 0.5625, 0.625, 0.5625, 0.75, 0.5625, 0.8125, 0.5312, 0.8125, 0.5312, 0.75, 0.5625, 0.6875, 0.5625, 0.75, 0.5312, 0.75, 0.5312, 0.6875, 0.5625, 0.625, 0.5625, 0.6875, 0.5312, 0.6875, 0.5312, 0.625, 0.5625, 0.5625, 0.5625, 0.625, 0.5312, 0.625, 0.5312, 0.5625, 0.5625, 0.5, 0.5625, 0.5625, 0.5312, 0.5625, 0.5312, 0.5, 0.5625, 0.9375, 0.5469, 1.0, 0.5312, 0.9375, 0.5625, 0.875, 0.5625, 0.9375, 0.5312, 0.9375, 0.5312, 0.875, 0.5625, 0.8125, 0.5625, 0.875, 0.5312, 0.875, 0.5312, 0.8125, 0.5312, 0.5, 0.5312, 0.5625, 0.5, 0.5625, 0.5, 0.5, 0.5312, 0.9375, 0.5156, 1.0, 0.5, 0.9375, 0.5312, 0.875, 0.5312, 0.9375, 0.5, 0.9375, 0.5, 0.875, 0.5312, 0.8125, 0.5312, 0.875, 0.5, 0.875, 0.5, 0.8125, 0.5312, 0.75, 0.5312, 0.8125, 0.5, 0.8125, 0.5, 0.75, 0.5312, 0.6875, 0.5312, 0.75, 0.5, 0.75, 0.5, 0.6875, 0.5312, 0.625, 0.5312, 0.6875, 0.5, 0.6875, 0.5, 0.625, 0.5312, 0.5625, 0.5312, 0.625, 0.5, 0.625, 0.5, 0.5625, 0.5, 0.75, 0.5, 0.8125, 0.4688, 0.8125, 0.4688, 0.75, 0.5, 0.6875, 0.5, 0.75, 0.4688, 0.75, 0.4687, 0.6875, 0.5, 0.625, 0.5, 0.6875, 0.4687, 0.6875, 0.4688, 0.625, 0.5, 0.5625, 0.5, 0.625, 0.4688, 0.625, 0.4688, 0.5625, 0.5, 0.5, 0.5, 0.5625, 0.4688, 0.5625, 0.4687, 0.5, 0.5, 0.9375, 0.4844, 1.0, 0.4688, 0.9375, 0.5, 0.875, 0.5, 0.9375, 0.4688, 0.9375, 0.4688, 0.875, 0.5, 0.8125, 0.5, 0.875, 0.4688, 0.875, 0.4688, 0.8125, 0.4687, 0.5, 0.4688, 0.5625, 0.4375, 0.5625, 0.4375, 0.5, 0.4688, 0.9375, 0.4531, 1.0, 0.4375, 0.9375, 0.4688, 0.875, 0.4688, 0.9375, 0.4375, 0.9375, 0.4375, 0.875, 0.4688, 0.8125, 0.4688, 0.875, 0.4375, 0.875, 0.4375, 0.8125, 0.4688, 0.75, 0.4688, 0.8125, 0.4375, 0.8125, 0.4375, 0.75, 0.4687, 0.6875, 0.4688, 0.75, 0.4375, 0.75, 0.4375, 0.6875, 0.4688, 0.625, 0.4687, 0.6875, 0.4375, 0.6875, 0.4375, 0.625, 0.4688, 0.5625, 0.4688, 0.625, 0.4375, 0.625, 0.4375, 0.5625, 0.4375, 0.6875, 0.4375, 0.75, 0.4062, 0.75, 0.4062, 0.6875, 0.4375, 0.625, 0.4375, 0.6875, 0.4062, 0.6875, 0.4062, 0.625, 0.4375, 0.5625, 0.4375, 0.625, 0.4062, 0.625, 0.4062, 0.5625, 0.4375, 0.5, 0.4375, 0.5625, 0.4062, 0.5625, 0.4062, 0.5, 0.4375, 0.9375, 0.4219, 1.0, 0.4062, 0.9375, 0.4375, 0.875, 0.4375, 0.9375, 0.4062, 0.9375, 0.4062, 0.875, 0.4375, 0.8125, 0.4375, 0.875, 0.4062, 0.875, 0.4062, 0.8125, 0.4375, 0.75, 0.4375, 0.8125, 0.4062, 0.8125, 0.4062, 0.75, 0.4062, 0.875, 0.4062, 0.9375, 0.375, 0.9375, 0.375, 0.875, 0.4062, 0.8125, 0.4062, 0.875, 0.375, 0.875, 0.375, 0.8125, 0.4062, 0.75, 0.4062, 0.8125, 0.375, 0.8125, 0.375, 0.75, 0.4062, 0.6875, 0.4062, 0.75, 0.375, 0.75, 0.375, 0.6875, 0.4062, 0.625, 0.4062, 0.6875, 0.375, 0.6875, 0.375, 0.625, 0.4062, 0.5625, 0.4062, 0.625, 0.375, 0.625, 0.375, 0.5625, 0.4062, 0.5, 0.4062, 0.5625, 0.375, 0.5625, 0.375, 0.5, 0.4062, 0.9375, 0.3906, 1.0, 0.375, 0.9375, 0.375, 0.625, 0.375, 0.6875, 0.3438, 0.6875, 0.3438, 0.625, 0.375, 0.5625, 0.375, 0.625, 0.3438, 0.625, 0.3438, 0.5625, 0.375, 0.5, 0.375, 0.5625, 0.3438, 0.5625, 0.3437, 0.5, 0.375, 0.9375, 0.3594, 1.0, 0.3438, 0.9375, 0.375, 0.875, 0.375, 0.9375, 0.3438, 0.9375, 0.3438, 0.875, 0.375, 0.8125, 0.375, 0.875, 0.3438, 0.875, 0.3438, 0.8125, 0.375, 0.75, 0.375, 0.8125, 0.3438, 0.8125, 0.3438, 0.75, 0.375, 0.6875, 0.375, 0.75, 0.3438, 0.75, 0.3438, 0.6875, 0.3438, 0.875, 0.3438, 0.9375, 0.3125, 0.9375, 0.3125, 0.875, 0.3438, 0.8125, 0.3438, 0.875, 0.3125, 0.875, 0.3125, 0.8125, 0.3438, 0.75, 0.3438, 0.8125, 0.3125, 0.8125, 0.3125, 0.75, 0.3438, 0.6875, 0.3438, 0.75, 0.3125, 0.75, 0.3125, 0.6875, 0.3438, 0.625, 0.3438, 0.6875, 0.3125, 0.6875, 0.3125, 0.625, 0.3438, 0.5625, 0.3438, 0.625, 0.3125, 0.625, 0.3125, 0.5625, 0.3437, 0.5, 0.3438, 0.5625, 0.3125, 0.5625, 0.3125, 0.5, 0.3438, 0.9375, 0.3281, 1.0, 0.3125, 0.9375, 0.3125, 0.625, 0.3125, 0.6875, 0.2812, 0.6875, 0.2812, 0.625, 0.3125, 0.5625, 0.3125, 0.625, 0.2812, 0.625, 0.2812, 0.5625, 0.3125, 0.5, 0.3125, 0.5625, 0.2812, 0.5625, 0.2812, 0.5, 0.3125, 0.9375, 0.2969, 1.0, 0.2812, 0.9375, 0.3125, 0.875, 0.3125, 0.9375, 0.2812, 0.9375, 0.2812, 0.875, 0.3125, 0.8125, 0.3125, 0.875, 0.2812, 0.875, 0.2812, 0.8125, 0.3125, 0.75, 0.3125, 0.8125, 0.2812, 0.8125, 0.2812, 0.75, 0.3125, 0.6875, 0.3125, 0.75, 0.2812, 0.75, 0.2812, 0.6875, 0.2812, 0.8125, 0.2812, 0.875, 0.25, 0.875, 0.25, 0.8125, 0.2812, 0.75, 0.2812, 0.8125, 0.25, 0.8125, 0.25, 0.75, 0.2812, 0.6875, 0.2812, 0.75, 0.25, 0.75, 0.25, 0.6875, 0.2812, 0.625, 0.2812, 0.6875, 0.25, 0.6875, 0.25, 0.625, 0.2812, 0.5625, 0.2812, 0.625, 0.25, 0.625, 0.25, 0.5625, 0.2812, 0.5, 0.2812, 0.5625, 0.25, 0.5625, 0.25, 0.5, 0.2812, 0.9375, 0.2656, 1.0, 0.25, 0.9375, 0.2812, 0.875, 0.2812, 0.9375, 0.25, 0.9375, 0.25, 0.875, 0.25, 0.5625, 0.25, 0.625, 0.2188, 0.625, 0.2188, 0.5625, 0.25, 0.5, 0.25, 0.5625, 0.2188, 0.5625, 0.2187, 0.5, 0.25, 0.9375, 0.2344, 1.0, 0.2188, 0.9375, 0.25, 0.875, 0.25, 0.9375, 0.2188, 0.9375, 0.2188, 0.875, 0.25, 0.8125, 0.25, 0.875, 0.2188, 0.875, 0.2188, 0.8125, 0.25, 0.75, 0.25, 0.8125, 0.2188, 0.8125, 0.2188, 0.75, 0.25, 0.6875, 0.25, 0.75, 0.2188, 0.75, 0.2188, 0.6875, 0.25, 0.625, 0.25, 0.6875, 0.2188, 0.6875, 0.2188, 0.625, 0.2188, 0.8125, 0.2188, 0.875, 0.1875, 0.875, 0.1875, 0.8125, 0.2188, 0.75, 0.2188, 0.8125, 0.1875, 0.8125, 0.1875, 0.75, 0.2188, 0.6875, 0.2188, 0.75, 0.1875, 0.75, 0.1875, 0.6875, 0.2188, 0.625, 0.2188, 0.6875, 0.1875, 0.6875, 0.1875, 0.625, 0.2188, 0.5625, 0.2188, 0.625, 0.1875, 0.625, 0.1875, 0.5625, 0.2187, 0.5, 0.2188, 0.5625, 0.1875, 0.5625, 0.1875, 0.5, 0.2188, 0.9375, 0.2031, 1.0, 0.1875, 0.9375, 0.2188, 0.875, 0.2188, 0.9375, 0.1875, 0.9375, 0.1875, 0.875, 0.1875, 0.5625, 0.1875, 0.625, 0.1563, 0.625, 0.1562, 0.5625, 0.1875, 0.5, 0.1875, 0.5625, 0.1562, 0.5625, 0.1562, 0.5, 0.1875, 0.9375, 0.1719, 1.0, 0.1563, 0.9375, 0.1875, 0.875, 0.1875, 0.9375, 0.1563, 0.9375, 0.1562, 0.875, 0.1875, 0.8125, 0.1875, 0.875, 0.1562, 0.875, 0.1562, 0.8125, 0.1875, 0.75, 0.1875, 0.8125, 0.1562, 0.8125, 0.1562, 0.75, 0.1875, 0.6875, 0.1875, 0.75, 0.1562, 0.75, 0.1562, 0.6875, 0.1875, 0.625, 0.1875, 0.6875, 0.1562, 0.6875, 0.1563, 0.625, 0.1562, 0.75, 0.1562, 0.8125, 0.125, 0.8125, 0.125, 0.75, 0.1562, 0.6875, 0.1562, 0.75, 0.125, 0.75, 0.125, 0.6875, 0.1563, 0.625, 0.1562, 0.6875, 0.125, 0.6875, 0.125, 0.625, 0.1562, 0.5625, 0.1563, 0.625, 0.125, 0.625, 0.125, 0.5625, 0.1562, 0.5, 0.1562, 0.5625, 0.125, 0.5625, 0.125, 0.5, 0.1563, 0.9375, 0.1406, 1.0, 0.125, 0.9375, 0.1562, 0.875, 0.1563, 0.9375, 0.125, 0.9375, 0.125, 0.875, 0.1562, 0.8125, 0.1562, 0.875, 0.125, 0.875, 0.125, 0.8125, 0.125, 0.5, 0.125, 0.5625, 0.09375, 0.5625, 0.09375, 0.5, 0.125, 0.9375, 0.1094, 1.0, 0.09375, 0.9375, 0.125, 0.875, 0.125, 0.9375, 0.09375, 0.9375, 0.09375, 0.875, 0.125, 0.8125, 0.125, 0.875, 0.09375, 0.875, 0.09375, 0.8125, 0.125, 0.75, 0.125, 0.8125, 0.09375, 0.8125, 0.09375, 0.75, 0.125, 0.6875, 0.125, 0.75, 0.09375, 0.75, 0.09375, 0.6875, 0.125, 0.625, 0.125, 0.6875, 0.09375, 0.6875, 0.09375, 0.625, 0.125, 0.5625, 0.125, 0.625, 0.09375, 0.625, 0.09375, 0.5625, 0.09375, 0.6875, 0.09375, 0.75, 0.0625, 0.75, 0.0625, 0.6875, 0.09375, 0.625, 0.09375, 0.6875, 0.0625, 0.6875, 0.0625, 0.625, 0.09375, 0.5625, 0.09375, 0.625, 0.0625, 0.625, 0.0625, 0.5625, 0.09375, 0.5, 0.09375, 0.5625, 0.0625, 0.5625, 0.0625, 0.5, 0.09375, 0.9375, 0.07812, 1.0, 0.0625, 0.9375, 0.09375, 0.875, 0.09375, 0.9375, 0.0625, 0.9375, 0.0625, 0.875, 0.09375, 0.8125, 0.09375, 0.875, 0.0625, 0.875, 0.0625, 0.8125, 0.09375, 0.75, 0.09375, 0.8125, 0.0625, 0.8125, 0.0625, 0.75, 0.0625, 0.9375, 0.04687, 1.0, 0.03125, 0.9375, 0.0625, 0.875, 0.0625, 0.9375, 0.03125, 0.9375, 0.03125, 0.875, 0.0625, 0.8125, 0.0625, 0.875, 0.03125, 0.875, 0.03125, 0.8125, 0.0625, 0.75, 0.0625, 0.8125, 0.03125, 0.8125, 0.03125, 0.75, 0.0625, 0.6875, 0.0625, 0.75, 0.03125, 0.75, 0.03125, 0.6875, 0.0625, 0.625, 0.0625, 0.6875, 0.03125, 0.6875, 0.03125, 0.625, 0.0625, 0.5625, 0.0625, 0.625, 0.03125, 0.625, 0.03125, 0.5625, 0.0625, 0.5, 0.0625, 0.5625, 0.03125, 0.5625, 0.03125, 0.5, 0.03125, 0.6875, 0.03125, 0.75, 0.0, 0.75, 0.0, 0.6875, 0.03125, 0.625, 0.03125, 0.6875, 0.0, 0.6875, 0.0, 0.625, 0.03125, 0.5625, 0.03125, 0.625, 0.0, 0.625, 0.0, 0.5625, 0.03125, 0.5, 0.03125, 0.5625, 0.0, 0.5625, 0.0, 0.5, 0.03125, 0.9375, 0.01562, 1.0, 0.0, 0.9375, 0.03125, 0.875, 0.03125, 0.9375, 0.0, 0.9375, 0.0, 0.875, 0.03125, 0.8125, 0.03125, 0.875, 0.0, 0.875, 0.0, 0.8125, 0.03125, 0.75, 0.03125, 0.8125, 0.0, 0.8125, 0.0, 0.75, 1.0, 0.875, 1.0, 0.9375, 0.9688, 0.9375, 0.9687, 0.875, 1.0, 0.8125, 1.0, 0.875, 0.9687, 0.875, 0.9687, 0.8125, 1.0, 0.75, 1.0, 0.8125, 0.9687, 0.8125, 0.9688, 0.75, 1.0, 0.6875, 1.0, 0.75, 0.9688, 0.75, 0.9687, 0.6875, 1.0, 0.625, 1.0, 0.6875, 0.9687, 0.6875, 0.9688, 0.625, 1.0, 0.5625, 1.0, 0.625, 0.9688, 0.625, 0.9687, 0.5625, 1.0, 0.5, 1.0, 0.5625, 0.9687, 0.5625, 0.9687, 0.5, 1.0, 0.9375, 0.9844, 1.0, 0.9688, 0.9375, 0.9688, 0.625, 0.9687, 0.6875, 0.9375, 0.6875, 0.9375, 0.625, 0.9687, 0.5625, 0.9688, 0.625, 0.9375, 0.625, 0.9375, 0.5625, 0.9687, 0.5, 0.9687, 0.5625, 0.9375, 0.5625, 0.9375, 0.5, 0.9688, 0.9375, 0.9531, 1.0, 0.9375, 0.9375, 0.9687, 0.875, 0.9688, 0.9375, 0.9375, 0.9375, 0.9375, 0.875, 0.9687, 0.8125, 0.9687, 0.875, 0.9375, 0.875, 0.9375, 0.8125, 0.9688, 0.75, 0.9687, 0.8125, 0.9375, 0.8125, 0.9375, 0.75, 0.9687, 0.6875, 0.9688, 0.75, 0.9375, 0.75, 0.9375, 0.6875, 0.9375, 0.875, 0.9375, 0.9375, 0.9062, 0.9375, 0.9062, 0.875, 0.9375, 0.8125, 0.9375, 0.875, 0.9062, 0.875, 0.9062, 0.8125, 0.9375, 0.75, 0.9375, 0.8125, 0.9062, 0.8125, 0.9062, 0.75, 0.9375, 0.6875, 0.9375, 0.75, 0.9062, 0.75, 0.9062, 0.6875, 0.9375, 0.625, 0.9375, 0.6875, 0.9062, 0.6875, 0.9062, 0.625, 0.9375, 0.5625, 0.9375, 0.625, 0.9062, 0.625, 0.9062, 0.5625, 0.9375, 0.5, 0.9375, 0.5625, 0.9062, 0.5625, 0.9062, 0.5, 0.9375, 0.9375, 0.9219, 1.0, 0.9062, 0.9375, 0.9062, 0.625, 0.9062, 0.6875, 0.875, 0.6875, 0.875, 0.625, 0.9062, 0.5625, 0.9062, 0.625, 0.875, 0.625, 0.875, 0.5625, 0.9062, 0.5, 0.9062, 0.5625, 0.875, 0.5625, 0.875, 0.5, 0.9062, 0.9375, 0.8906, 1.0, 0.875, 0.9375, 0.9062, 0.875, 0.9062, 0.9375, 0.875, 0.9375, 0.875, 0.875, 0.9062, 0.8125, 0.9062, 0.875, 0.875, 0.875, 0.875, 0.8125, 0.9062, 0.75, 0.9062, 0.8125, 0.875, 0.8125, 0.875, 0.75, 0.9062, 0.6875, 0.9062, 0.75, 0.875, 0.75, 0.875, 0.6875, 0.875, 0.8125, 0.875, 0.875, 0.8438, 0.875, 0.8437, 0.8125, 0.875, 0.75, 0.875, 0.8125, 0.8437, 0.8125, 0.8438, 0.75, 0.875, 0.6875, 0.875, 0.75, 0.8438, 0.75, 0.8437, 0.6875, 0.875, 0.625, 0.875, 0.6875, 0.8437, 0.6875, 0.8438, 0.625, 0.875, 0.5625, 0.875, 0.625, 0.8438, 0.625, 0.8437, 0.5625, 0.875, 0.5, 0.875, 0.5625, 0.8437, 0.5625, 0.8437, 0.5, 0.875, 0.9375, 0.8594, 1.0, 0.8438, 0.9375, 0.875, 0.875, 0.875, 0.9375, 0.8438, 0.9375, 0.8438, 0.875, 0.8437, 0.5625, 0.8438, 0.625, 0.8125, 0.625, 0.8125, 0.5625, 0.8437, 0.5, 0.8437, 0.5625, 0.8125, 0.5625, 0.8125, 0.5, 0.8438, 0.9375, 0.8281, 1.0, 0.8125, 0.9375, 0.8438, 0.875, 0.8438, 0.9375, 0.8125, 0.9375, 0.8125, 0.875, 0.8437, 0.8125, 0.8438, 0.875, 0.8125, 0.875, 0.8125, 0.8125, 0.8438, 0.75, 0.8437, 0.8125, 0.8125, 0.8125, 0.8125, 0.75, 0.8437, 0.6875, 0.8438, 0.75, 0.8125, 0.75, 0.8125, 0.6875, 0.8438, 0.625, 0.8437, 0.6875, 0.8125, 0.6875, 0.8125, 0.625, 0.8125, 0.75, 0.8125, 0.8125, 0.7812, 0.8125, 0.7812, 0.75, 0.8125, 0.6875, 0.8125, 0.75, 0.7812, 0.75, 0.7812, 0.6875, 0.8125, 0.625, 0.8125, 0.6875, 0.7812, 0.6875, 0.7812, 0.625, 0.8125, 0.5625, 0.8125, 0.625, 0.7812, 0.625, 0.7812, 0.5625, 0.8125, 0.5, 0.8125, 0.5625, 0.7812, 0.5625, 0.7812, 0.5, 0.8125, 0.9375, 0.7969, 1.0, 0.7812, 0.9375, 0.8125, 0.875, 0.8125, 0.9375, 0.7812, 0.9375, 0.7812, 0.875, 0.8125, 0.8125, 0.8125, 0.875, 0.7812, 0.875, 0.7812, 0.8125, 0.7812, 0.5, 0.7812, 0.5625, 0.75, 0.5625, 0.75, 0.5, 0.7812, 0.9375, 0.7656, 1.0, 0.75, 0.9375, 0.7812, 0.875, 0.7812, 0.9375, 0.75, 0.9375, 0.75, 0.875, 0.7812, 0.8125, 0.7812, 0.875, 0.75, 0.875, 0.75, 0.8125, 0.7812, 0.75, 0.7812, 0.8125, 0.75, 0.8125, 0.75, 0.75, 0.7812, 0.6875, 0.7812, 0.75, 0.75, 0.75, 0.75, 0.6875, 0.7812, 0.625, 0.7812, 0.6875, 0.75, 0.6875, 0.75, 0.625, 0.7812, 0.5625, 0.7812, 0.625, 0.75, 0.625, 0.75, 0.5625])
me_cylinder.materials.append(mat_turret_dome)
me_cylinder.materials.append(mat_turret_base)
me_cylinder.materials.append(mat_turret_canon)
me_cylinder.update()

# ---- objects
ob_chassis = bpy.data.objects.new('Chassis', me_cube)
ob_cylinder = bpy.data.objects.new('Cylinder', me_cylinder)

# ---- transforms, parenting, visibility, modifiers, constraints
ob_chassis.location = (0.0, 0.0, 0.0)
ob_chassis.scale = (1.0, 1.0, 0.25)
ob_cylinder.location = (-2.811e-17, -0.2817, 0.6614)
ob_cylinder.rotation_euler = (-1.571, -2.22e-16, 2.22e-16)
ob_cylinder.scale = (-0.1172, -0.1172, -0.1172)
_m = ob_cylinder.modifiers.new('Smooth by Angle', 'NODES')
_m.node_group = ng_smooth_by_angle
_m.use_pin_to_last = True
_m.show_group_selector = False

# ---- collection membership
scene.collection.objects.link(ob_chassis)
scene.collection.objects.link(ob_cylinder)

# ---- scene / render settings (as saved in the file)
scene.frame_start = 1; scene.frame_end = 250; scene.frame_set(1)
scene.render.engine = 'BLENDER_EEVEE_NEXT'
bpy.context.view_layer.update()

# ---- added for rendering (the .blend has no active camera and no usable light): camera, sun
cam_auto = bpy.data.cameras.new('AutoCamera')
cam_auto.lens = 50.0
cam_auto.sensor_width = 36.0
cam_auto.clip_end = 1000.0
ob_auto_camera = bpy.data.objects.new('AutoCamera', cam_auto)
scene.collection.objects.link(ob_auto_camera)
ob_auto_camera.location = (3.07766, -3.93395, 2.9383)
ob_auto_camera.rotation_euler = (1.09748, -7.21219e-08, 0.694738)
scene.camera = ob_auto_camera
light_auto_sun = bpy.data.lights.new('AutoSun', 'SUN')
light_auto_sun.energy = 3.0
light_auto_sun.angle = 0.0523599
ob_auto_sun = bpy.data.objects.new('AutoSun', light_auto_sun)
scene.collection.objects.link(ob_auto_sun)
ob_auto_sun.rotation_euler = (0.872665, 0.174533, 0.523599)
bpy.context.view_layer.update()

